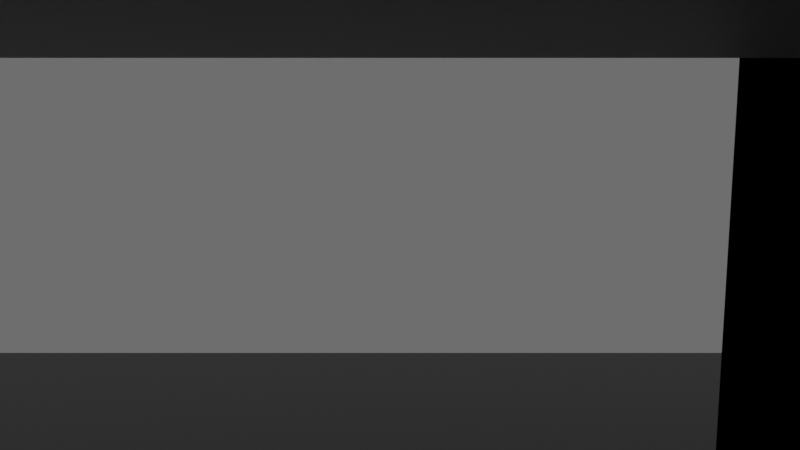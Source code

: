 # Source: scene_4st_environment_-_outside_hall.blend  (saved by Blender 4.0.36; exported with 4.5.12 LTS)
import bpy
from mathutils import Matrix  # noqa: F401  (used for matrix-valued properties, if any)

bpy.ops.wm.read_factory_settings(use_empty=True)
scene = bpy.context.scene
scene.name = 'Scene'

# ---- collections
col_camera_light = bpy.data.collections.new('Camera&Light'); scene.collection.children.link(col_camera_light)
col_camera_light.hide_render = True
col_archiv = bpy.data.collections.new('aRCHIV'); scene.collection.children.link(col_archiv)
col_archiv.hide_render = True
col_ceiling_lamps = bpy.data.collections.new('Ceiling Lamps'); scene.collection.children.link(col_ceiling_lamps)

# ---- materials (node trees are filled in below, after node groups)
mat_material = bpy.data.materials.new('Material')
mat_material.use_transparent_shadow = False
mat_outline = bpy.data.materials.new('outline')
mat_outline.use_backface_culling = True
mat_material_003 = bpy.data.materials.new('Material.003')
mat_material_003.use_transparent_shadow = False
mat_color_bath_wall_001 = bpy.data.materials.new('color.bath.wall.001')
mat_color_bath_wall_001.use_transparent_shadow = False
mat_material_004 = bpy.data.materials.new('Material.004')
mat_material_004.use_transparent_shadow = False
mat_glass = bpy.data.materials.new('GLASS')
mat_glass.use_backface_culling = True
mat_wood = bpy.data.materials.new('Wood')
mat_wood.use_transparent_shadow = False

# ---- material node trees
mat_material.use_nodes = True; mat_material.node_tree.nodes.clear()
_N = mat_material.node_tree.nodes; _L = mat_material.node_tree.links
n0 = _N.new('ShaderNodeBsdfPrincipled'); n0.name = 'Principled BSDF'; n0.location = (10, 300)
n0.inputs[0].default_value = (0.1727, 0.1149, 0.0639, 1.0)
n0.inputs[2].default_value = 1.0
n0.inputs[3].default_value = 1.45
n1 = _N.new('ShaderNodeOutputMaterial'); n1.name = 'Material Output'; n1.location = (300, 300)
_L.new(n0.outputs[0], n1.inputs[0])
n1.is_active_output = True
mat_outline.use_nodes = True; mat_outline.node_tree.nodes.clear()
_N = mat_outline.node_tree.nodes; _L = mat_outline.node_tree.links
n0 = _N.new('ShaderNodeOutputMaterial'); n0.name = 'Material Output'; n0.location = (300, 300)
n0.target = 'CYCLES'
n1 = _N.new('ShaderNodeEmission'); n1.name = 'Emission'; n1.location = (10, 300)
n1.inputs[0].default_value = (0.0, 0.0, 0.0, 1.0)
n2 = _N.new('ShaderNodeOutputMaterial'); n2.name = 'Material Output.001'; n2.location = (0, 0)
n2.target = 'EEVEE'
n3 = _N.new('ShaderNodeMixShader'); n3.name = 'Mix Shader'; n3.location = (0, 0)
n3.label = 'Disable Shadow'
n3.hide = True
n4 = _N.new('ShaderNodeLightPath'); n4.name = 'Light Path'; n4.location = (0, 0)
n4.hide = True
n5 = _N.new('ShaderNodeBsdfTransparent'); n5.name = 'Transparent BSDF'; n5.location = (0, 0)
n5.hide = True
_L.new(n1.outputs[0], n0.inputs[0])
_L.new(n1.outputs[0], n3.inputs[1])
_L.new(n3.outputs[0], n2.inputs[0])
_L.new(n4.outputs[1], n3.inputs[0])
_L.new(n5.outputs[0], n3.inputs[2])
n0.is_active_output = True
mat_material_003.use_nodes = True; mat_material_003.node_tree.nodes.clear()
_N = mat_material_003.node_tree.nodes; _L = mat_material_003.node_tree.links
n0 = _N.new('ShaderNodeBsdfPrincipled'); n0.name = 'Principled BSDF'; n0.location = (10, 300)
n0.inputs[0].default_value = (1.0, 1.0, 1.0, 1.0)
n0.inputs[3].default_value = 1.45
n1 = _N.new('ShaderNodeOutputMaterial'); n1.name = 'Material Output'; n1.location = (300, 300)
_L.new(n0.outputs[0], n1.inputs[0])
n1.is_active_output = True
mat_color_bath_wall_001.use_nodes = True; mat_color_bath_wall_001.node_tree.nodes.clear()
_N = mat_color_bath_wall_001.node_tree.nodes; _L = mat_color_bath_wall_001.node_tree.links
n0 = _N.new('ShaderNodeBsdfPrincipled'); n0.name = 'Principled BSDF'; n0.location = (10, 300)
n0.inputs[0].default_value = (0.07481, 0.07481, 0.07481, 1.0)
n0.inputs[3].default_value = 1.45
n1 = _N.new('ShaderNodeOutputMaterial'); n1.name = 'Material Output'; n1.location = (300, 300)
_L.new(n0.outputs[0], n1.inputs[0])
n1.is_active_output = True
mat_material_004.use_nodes = True; mat_material_004.node_tree.nodes.clear()
_N = mat_material_004.node_tree.nodes; _L = mat_material_004.node_tree.links
n0 = _N.new('ShaderNodeBsdfPrincipled'); n0.name = 'Principled BSDF'; n0.location = (10, 300)
n0.inputs[0].default_value = (0.4371, 0.4371, 0.4371, 1.0)
n0.inputs[3].default_value = 1.45
n1 = _N.new('ShaderNodeOutputMaterial'); n1.name = 'Material Output'; n1.location = (300, 300)
_L.new(n0.outputs[0], n1.inputs[0])
n1.is_active_output = True
mat_glass.use_nodes = True; mat_glass.node_tree.nodes.clear()
_N = mat_glass.node_tree.nodes; _L = mat_glass.node_tree.links
n0 = _N.new('ShaderNodeOutputMaterial'); n0.name = 'Material Output'; n0.location = (300, 300)
n0.target = 'CYCLES'
n1 = _N.new('ShaderNodeBsdfGlass'); n1.name = 'Glass BSDF'; n1.location = (10, 300)
n1.distribution = 'GGX'
n1.inputs[2].default_value = 1.45
n2 = _N.new('ShaderNodeOutputMaterial'); n2.name = 'Material Output.001'; n2.location = (0, 0)
n2.target = 'EEVEE'
n3 = _N.new('ShaderNodeMixShader'); n3.name = 'Mix Shader'; n3.location = (0, 0)
n3.label = 'Disable Shadow'
n3.hide = True
n4 = _N.new('ShaderNodeLightPath'); n4.name = 'Light Path'; n4.location = (0, 0)
n4.hide = True
n5 = _N.new('ShaderNodeBsdfTransparent'); n5.name = 'Transparent BSDF'; n5.location = (0, 0)
n5.hide = True
_L.new(n1.outputs[0], n0.inputs[0])
_L.new(n1.outputs[0], n3.inputs[1])
_L.new(n3.outputs[0], n2.inputs[0])
_L.new(n4.outputs[1], n3.inputs[0])
_L.new(n5.outputs[0], n3.inputs[2])
n0.is_active_output = True
mat_wood.use_nodes = True; mat_wood.node_tree.nodes.clear()
_N = mat_wood.node_tree.nodes; _L = mat_wood.node_tree.links
n0 = _N.new('ShaderNodeBsdfPrincipled'); n0.name = 'Principled BSDF'; n0.location = (10, 300)
n0.inputs[0].default_value = (0.3423, 0.1551, 0.06257, 1.0)
n0.inputs[2].default_value = 1.0
n0.inputs[3].default_value = 1.45
n1 = _N.new('ShaderNodeOutputMaterial'); n1.name = 'Material Output'; n1.location = (300, 300)
_L.new(n0.outputs[0], n1.inputs[0])
n1.is_active_output = True

# ---- world
world_world = bpy.data.worlds.new('World'); scene.world = world_world
world_world.color = (0.1254, 0.1254, 0.1254)
world_world.use_sun_shadow = False
world_world.sun_shadow_jitter_overblur = 0.0

# ---- cameras
cam_camera = bpy.data.cameras.new('Camera')
cam_camera.clip_end = 100.0
cam_camera.ortho_scale = 7.314

# ---- lights
light_light_005 = bpy.data.lights.new('Light.005', 'SUN')
light_light_005.transmission_factor = 0.0
light_light_005.angle = 0.1993
light_light_005.shadow_soft_size = 0.1
light_light_005.shadow_cascade_max_distance = 1000.0

# ---- meshes
me_plane_002 = bpy.data.meshes.new('Plane.002')
me_plane_002.from_pydata([(3.335, -8.612, -5.566), (3.335, 8.299, -5.566), (4.948, -8.612, 21.24), (4.948, 8.299, 21.24), (3.159, -8.612, -5.566), (3.159, 8.299, -5.566), (4.786, -8.612, 21.24), (4.786, 8.299, 21.24), (3.335, 8.67, -5.566), (4.948, 8.67, 21.24), (3.159, 8.67, -5.566), (4.786, 8.67, 21.24), (21.69, 8.299, -5.566), (21.91, 8.299, 21.24), (21.69, 8.67, -5.566), (21.91, 8.67, 21.24), (21.7, -5.76, -5.566), (3.335, -8.431, -5.566), (4.948, -8.431, 21.24), (3.159, -8.431, -5.566), (4.786, -8.431, 21.24), (21.92, -5.943, 21.23), (21.7, -5.936, -5.566), (21.92, -5.756, 21.24), (55.83, 8.57, -5.566), (56.06, 8.588, 21.24), (55.81, 8.939, -5.566), (56.03, 8.957, 21.24), (57.15, -8.112, -5.566), (57.38, -8.277, 21.23), (57.16, -8.288, -5.566), (57.37, -8.091, 21.24), (34.45, -9.952, 21.24), (34.17, -10.0, -5.566), (34.36, -10.12, 21.23), (34.25, -9.849, -5.566), (42.54, 5.112, 21.24), (42.35, 5.217, -5.566), (42.37, 4.786, 21.24), (42.17, 4.891, -5.566)], [], [(17, 1, 3, 18), (25, 24, 26, 27), (1, 12, 13, 3), (19, 20, 7, 5), (18, 20, 6, 2), (17, 19, 5, 1), (2, 6, 4, 0), (5, 10, 8, 1), (3, 9, 11, 7), (8, 10, 11, 9), (3, 13, 15, 9), (7, 11, 10, 5), (8, 14, 12, 1), (0, 4, 19, 17), (3, 7, 20, 18), (9, 15, 14, 8), (18, 23, 16, 17), (37, 36, 27, 26), (4, 6, 20, 19), (2, 21, 23, 18), (17, 16, 22, 0), (38, 32, 31, 25), (36, 38, 25, 27), (22, 33, 34, 21), (13, 12, 39, 38), (38, 39, 24, 25), (35, 32, 31, 28), (22, 16, 35, 33), (32, 34, 29, 31), (33, 35, 28, 30), (23, 21, 34, 32), (15, 36, 37, 14), (15, 13, 38, 36), (12, 14, 37, 39), (16, 23, 32, 35), (13, 23, 32, 38), (0, 22, 21, 2), (39, 37, 26, 24), (28, 24, 25, 31), (31, 29, 30, 28), (3, 18, 23, 13), (34, 33, 30, 29)])
me_plane_002.polygons.foreach_set('use_smooth', [True] * 42)
_uv = me_plane_002.uv_layers.new(name='UVMap')
_uv.uv.foreach_set('vector', [0.01075, 0.0, 1.0, 0.0, 1.0, 1.0, 0.01075, 1.0, 1.0, 1.0, 1.0, 0.0, 1.0, 0.0, 1.0, 1.0, 1.0, 0.0, 1.0, 0.0, 1.0, 1.0, 1.0, 1.0, 0.01075, 0.0, 0.01075, 1.0, 1.0, 1.0, 1.0, 0.0, 0.01075, 1.0, 0.01075, 1.0, 0.0, 1.0, 0.0, 1.0, 0.01075, 0.0, 0.01075, 0.0, 1.0, 0.0, 1.0, 0.0, 0.0, 1.0, 0.0, 1.0, 0.0, 0.0, 0.0, 0.0, 1.0, 0.0, 1.0, 0.0, 1.0, 0.0, 1.0, 0.0, 1.0, 1.0, 1.0, 1.0, 1.0, 1.0, 1.0, 1.0, 1.0, 0.0, 1.0, 0.0, 1.0, 1.0, 1.0, 1.0, 1.0, 1.0, 1.0, 1.0, 1.0, 1.0, 1.0, 1.0, 1.0, 1.0, 1.0, 1.0, 1.0, 0.0, 1.0, 0.0, 1.0, 0.0, 1.0, 0.0, 1.0, 0.0, 1.0, 0.0, 0.0, 0.0, 0.0, 0.0, 0.01075, 0.0, 0.01075, 0.0, 1.0, 1.0, 1.0, 1.0, 0.01075, 1.0, 0.01075, 1.0, 1.0, 1.0, 1.0, 1.0, 1.0, 0.0, 1.0, 0.0, 0.01075, 1.0, 0.01075, 1.0, 0.01075, 0.0, 0.01075, 0.0, 1.0, 0.0, 1.0, 1.0, 1.0, 1.0, 1.0, 0.0, 0.0, 0.0, 0.0, 1.0, 0.01075, 1.0, 0.01075, 0.0, 0.0, 1.0, 0.0, 1.0, 0.01075, 1.0, 0.01075, 1.0, 0.01075, 0.0, 0.01075, 0.0, 0.0, 0.0, 0.0, 0.0, 0.0, 0.0, 0.0, 0.0, 0.0, 0.0, 0.0, 0.0, 1.0, 1.0, 1.0, 1.0, 1.0, 1.0, 1.0, 1.0, 0.0, 0.0, 0.0, 0.0, 0.0, 1.0, 0.0, 1.0, 1.0, 1.0, 1.0, 0.0, 1.0, 0.0, 1.0, 1.0, 1.0, 1.0, 1.0, 0.0, 1.0, 0.0, 1.0, 1.0, 0.01075, 0.0, 0.01075, 1.0, 0.01075, 1.0, 0.01075, 0.0, 0.0, 0.0, 0.01075, 0.0, 0.01075, 0.0, 0.0, 0.0, 0.01075, 1.0, 0.0, 1.0, 0.0, 1.0, 0.01075, 1.0, 0.0, 0.0, 0.01075, 0.0, 0.01075, 0.0, 0.0, 0.0, 0.01075, 1.0, 0.0, 1.0, 0.0, 1.0, 0.01075, 1.0, 1.0, 1.0, 1.0, 1.0, 1.0, 0.0, 1.0, 0.0, 1.0, 1.0, 1.0, 1.0, 1.0, 1.0, 1.0, 1.0, 1.0, 0.0, 1.0, 0.0, 1.0, 0.0, 1.0, 0.0, 0.01075, 0.0, 0.01075, 1.0, 0.01075, 1.0, 0.01075, 0.0, 0.0, 0.0, 0.0, 0.0, 0.0, 0.0, 0.0, 0.0, 0.0, 0.0, 0.0, 0.0, 0.0, 1.0, 0.0, 1.0, 1.0, 0.0, 1.0, 0.0, 1.0, 0.0, 1.0, 0.0, 0.01075, 0.0, 1.0, 0.0, 1.0, 1.0, 0.0, 0.0, 0.01075, 1.0, 0.0, 1.0, 0.0, 0.0, 0.01075, 0.0, 0.0, 0.0, 0.0, 0.0, 0.0, 0.0, 0.0, 0.0, 0.0, 1.0, 0.0, 0.0, 0.0, 0.0, 0.0, 1.0])
me_plane_002.materials.append(mat_material)
me_plane_002.materials.append(mat_outline)
me_plane_002.update()
me_plane_021 = bpy.data.meshes.new('Plane.021')
me_plane_021.from_pydata([(-15.48, -19.35, 0.0), (31.05, -19.35, 0.0), (-15.48, 6.839, 0.0), (31.05, 6.839, 0.0)], [], [(0, 1, 3, 2)])
_uv = me_plane_021.uv_layers.new(name='UVMap')
_uv.uv.foreach_set('vector', [0.0, 0.0, 1.0, 0.0, 1.0, 1.0, 0.0, 1.0])
me_plane_021.materials.append(mat_material_003)
me_plane_021.update()
me_plane_003 = bpy.data.meshes.new('Plane.003')
me_plane_003.from_pydata([(-78.03, -63.14, 0.0), (78.03, -63.14, 0.0), (-78.03, 63.14, 0.0), (78.03, 63.14, 0.0)], [], [(0, 1, 3, 2)])
_uv = me_plane_003.uv_layers.new(name='UVMap')
_uv.uv.foreach_set('vector', [0.0, 0.0, 1.0, 0.0, 1.0, 1.0, 0.0, 1.0])
me_plane_003.materials.append(mat_color_bath_wall_001)
me_plane_003.update()
me_cube_042 = bpy.data.meshes.new('Cube.042')
me_cube_042.from_pydata([(-11.89, -1.337, -0.8166), (-11.88, -1.152, -0.9977), (-11.88, -1.283, -0.9446), (-12.04, -1.152, 0.9954), (-12.03, -1.337, 0.8144), (-12.04, -1.283, 0.9424), (-11.88, 1.153, -0.9977), (-11.89, 1.337, -0.8166), (-11.88, 1.283, -0.9446), (-12.03, 1.337, 0.8144), (-12.04, 1.153, 0.9954), (-12.04, 1.283, 0.9424), (-21.13, -1.337, -0.8184), (-21.13, -1.152, -1.0), (-21.13, -1.283, -0.9468), (-20.8, -1.152, 0.7882), (-20.8, -1.337, 0.6065), (-20.8, -1.283, 0.735), (-21.13, 1.153, -1.0), (-21.13, 1.337, -0.8184), (-21.13, 1.283, -0.9468), (-21.13, 1.337, 0.8184), (-21.13, 1.153, 1.0), (-21.13, 1.283, 0.9468), (-41.87, -20.0, -0.9502), (-41.74, -20.07, -0.7636), (-41.78, -20.05, -0.8963), (-41.77, -20.09, 0.7831), (-41.9, -20.03, 0.9689), (-41.81, -20.08, 0.9151), (-44.03, -18.9, -0.7874), (-43.89, -18.96, -0.9732), (-43.99, -18.92, -0.9194), (-43.93, -18.99, 0.9478), (-44.06, -18.92, 0.7593), (-44.02, -18.94, 0.892), (-41.1, -5.814, 1.033), (-41.01, -6.006, 1.215), (-41.08, -5.871, 1.161), (-34.68, -0.08703, 1.197), (-34.77, 0.09272, 1.026), (-34.74, 0.03239, 1.146), (-40.38, -4.256, 1.241), (-40.47, -4.069, 1.059), (-40.45, -4.124, 1.188), (-39.31, -2.636, 1.256), (-39.4, -2.453, 1.074), (-39.38, -2.507, 1.203), (-37.79, -1.346, 1.227), (-37.91, -1.157, 1.062), (-37.86, -1.22, 1.179), (-36.26, -0.475, 1.217), (-36.36, -0.2733, 1.052), (-36.32, -0.3455, 1.17), (-33.59, -2.221, 1.022), (-33.68, -2.052, 1.195), (-33.62, -2.172, 1.144), (-39.85, -8.249, 1.218), (-39.75, -8.443, 1.037), (-39.78, -8.386, 1.165), (-35.17, -2.603, 1.045), (-35.26, -2.433, 1.218), (-35.19, -2.554, 1.167), (-36.69, -3.494, 1.056), (-36.78, -3.322, 1.229), (-36.72, -3.443, 1.178), (-38.13, -4.933, 1.078), (-38.23, -4.749, 1.26), (-38.16, -4.879, 1.207), (-39.17, -6.616, 1.064), (-39.27, -6.428, 1.245), (-39.2, -6.562, 1.192), (-39.72, -8.436, -0.5995), (-39.82, -8.241, -0.7814), (-39.75, -8.379, -0.728), (-33.65, -2.044, -0.7176), (-33.57, -2.216, -0.538), (-33.59, -2.166, -0.6603), (-39.24, -6.42, -0.7549), (-39.14, -6.61, -0.5729), (-39.17, -6.554, -0.7015), (-38.2, -4.741, -0.7402), (-38.11, -4.926, -0.5582), (-38.13, -4.871, -0.6867), (-36.75, -3.314, -0.6767), (-36.67, -3.487, -0.5034), (-36.69, -3.436, -0.6259), (-35.23, -2.426, -0.688), (-35.15, -2.597, -0.5149), (-35.17, -2.547, -0.6373), (-34.71, 0.202, -0.591), (-34.62, 0.02566, -0.7728), (-34.68, 0.1506, -0.7195), (-40.98, -5.998, -0.7852), (-41.08, -5.807, -0.6039), (-41.05, -5.863, -0.7322), (-36.36, -0.204, -0.5692), (-36.27, -0.381, -0.7508), (-36.33, -0.2555, -0.6976), (-37.97, -1.116, -0.5592), (-37.88, -1.295, -0.7407), (-37.94, -1.168, -0.6876), (-39.38, -2.446, -0.5621), (-39.28, -2.627, -0.7435), (-39.35, -2.499, -0.6905), (-40.45, -4.062, -0.5775), (-40.35, -4.248, -0.7588), (-40.42, -4.116, -0.7058), (-1.07, -1.034, -0.9151), (-1.056, -1.212, -0.7388), (-1.065, -1.156, -0.8564), (-0.9388, -1.212, 0.7446), (-0.9257, -1.022, 0.9108), (-0.9295, -1.156, 0.8621), (-0.9973, 1.223, -0.7436), (-0.9981, 1.038, -0.9104), (-0.9973, 1.169, -0.8616), (-0.9965, 1.038, 0.9111), (-0.9973, 1.223, 0.7443), (-0.9976, 1.179, 0.8702), (10.35, -1.128, -1.0), (10.35, -1.337, -0.8169), (10.35, -1.276, -0.9464), (10.31, -1.337, 0.5972), (10.31, -1.128, 0.7803), (10.31, -1.276, 0.7267), (10.35, 1.337, -0.8169), (10.35, 1.133, -1.0), (10.35, 1.277, -0.9464), (10.35, 1.133, 1.0), (10.35, 1.337, 0.8169), (10.35, 1.277, 0.9464), (15.94, -5.824, -1.0), (15.88, -5.984, -0.8169), (15.9, -5.937, -0.9464), (15.88, -5.984, 0.8169), (15.94, -5.824, 1.0), (15.9, -5.937, 0.9464), (16.84, -3.49, -0.8169), (16.78, -3.65, -1.0), (16.83, -3.537, -0.9464), (16.78, -3.65, 1.0), (16.84, -3.49, 0.8169), (16.83, -3.537, 0.9464), (21.88, -8.005, -0.9892), (21.89, -8.188, -0.8077), (21.89, -8.135, -0.9361), (21.89, -8.188, 0.812), (21.88, -8.005, 0.9935), (21.89, -8.135, 0.9404), (21.8, -5.521, -0.8169), (21.81, -5.709, -1.0), (21.8, -5.576, -0.9464), (21.81, -5.725, 0.9935), (21.8, -5.533, 0.8136), (21.8, -5.592, 0.9409), (40.11, -8.193, -0.8169), (40.1, -8.008, -1.0), (40.1, -8.139, -0.9464), (40.1, -8.008, 1.0), (40.11, -8.193, 0.8169), (40.1, -8.139, 0.9464), (40.03, -5.708, -1.0), (40.02, -5.521, -0.8169), (40.02, -5.576, -0.9464), (40.02, -5.521, 0.8169), (40.03, -5.708, 1.0), (40.02, -5.576, 0.9464), (-11.95, -0.5671, 1.003), (-21.13, -0.04785, 1.0), (-34.16, -1.11, 1.196), (-42.87, -19.53, 0.9588), (-40.41, -7.174, 1.216), (-39.8, -5.387, 1.243), (-35.74, -1.495, 1.218), (-38.75, -3.736, 1.258), (-37.26, -2.375, 1.228), (-11.78, -0.5191, -0.9898), (-21.13, 0.0001607, -1.0), (-34.09, -1.005, -0.7737), (-40.4, -7.119, -0.7833), (-42.88, -19.48, -0.9626), (-39.79, -5.334, -0.7569), (-35.74, -1.408, -0.7507), (-38.74, -3.684, -0.7418), (-37.35, -2.331, -0.7397), (-0.7975, 0.4097, 0.9007), (10.35, 0.002429, 1.0), (16.36, -4.737, 1.0), (21.84, -6.865, 0.9935), (40.06, -6.858, 1.0), (-0.9405, 0.4097, -0.9152), (10.35, 0.002429, -1.0), (16.36, -4.737, -1.0), (21.84, -6.858, -1.0), (40.06, -6.858, -1.0)], [], [(121, 123, 111, 109), (192, 127, 139, 193), (187, 124, 136, 188), (187, 186, 112, 124), (191, 186, 117, 119, 118, 114, 116, 115), (114, 118, 130, 126), (188, 136, 148, 189), (123, 121, 133, 135), (126, 130, 142, 138), (193, 139, 151, 194), (150, 154, 165, 163), (135, 133, 145, 147), (138, 142, 154, 150), (194, 151, 162, 195), (162, 164, 163, 165, 167, 166, 190, 159, 161, 160, 156, 158, 157, 195), (189, 148, 159, 190), (147, 145, 156, 160), (0, 4, 16, 12), (180, 73, 24, 181), (168, 10, 22, 169), (9, 7, 19, 21), (168, 177, 6, 8, 7, 9, 11, 10), (178, 13, 75, 179), (72, 58, 27, 25), (12, 16, 54, 76), (21, 19, 90, 40), (24, 26, 25, 27, 29, 28, 171, 33, 35, 34, 30, 32, 31, 181), (172, 37, 33, 171), (169, 22, 39, 170), (36, 94, 30, 34), (63, 85, 88, 60), (180, 93, 106, 182), (69, 79, 82, 66), (66, 82, 85, 63), (58, 72, 79, 69), (172, 57, 70, 173), (173, 70, 67, 175), (175, 67, 64, 176), (176, 64, 61, 174), (105, 43, 46, 102), (183, 97, 91, 179), (184, 103, 100, 185), (185, 100, 97, 183), (182, 106, 103, 184), (174, 61, 55, 170), (102, 46, 49, 99), (99, 49, 52, 96), (60, 88, 76, 54), (96, 52, 40, 90), (94, 36, 43, 105), (3, 15, 17, 5), (5, 17, 16, 4), (13, 1, 2, 14), (14, 2, 0, 12), (9, 21, 23, 11), (11, 23, 22, 10), (19, 7, 8, 20), (20, 8, 6, 18), (70, 57, 59, 71), (71, 59, 58, 69), (73, 78, 80, 74), (74, 80, 79, 72), (67, 70, 71, 68), (68, 71, 69, 66), (78, 81, 83, 80), (80, 83, 82, 79), (64, 67, 68, 65), (65, 68, 66, 63), (81, 84, 86, 83), (83, 86, 85, 82), (61, 64, 65, 62), (62, 65, 63, 60), (84, 87, 89, 86), (86, 89, 88, 85), (55, 61, 62, 56), (56, 62, 60, 54), (87, 75, 77, 89), (89, 77, 76, 88), (106, 93, 95, 107), (107, 95, 94, 105), (37, 42, 44, 38), (38, 44, 43, 36), (103, 106, 107, 104), (104, 107, 105, 102), (42, 45, 47, 44), (44, 47, 46, 43), (100, 103, 104, 101), (101, 104, 102, 99), (45, 48, 50, 47), (47, 50, 49, 46), (97, 100, 101, 98), (98, 101, 99, 96), (48, 51, 53, 50), (50, 53, 52, 49), (91, 97, 98, 92), (92, 98, 96, 90), (51, 39, 41, 53), (53, 41, 40, 52), (33, 37, 38, 35), (35, 38, 36, 34), (93, 31, 32, 95), (95, 32, 30, 94), (54, 16, 17, 56), (56, 17, 15, 55), (21, 40, 41, 23), (23, 41, 39, 22), (27, 58, 59, 29), (29, 59, 57, 28), (18, 91, 92, 20), (20, 92, 90, 19), (75, 13, 14, 77), (77, 14, 12, 76), (24, 73, 74, 26), (26, 74, 72, 25), (177, 1, 13, 178), (127, 115, 116, 128), (128, 116, 114, 126), (117, 129, 131, 119), (119, 131, 130, 118), (108, 120, 122, 110), (110, 122, 121, 109), (124, 112, 113, 125), (125, 113, 111, 123), (120, 132, 134, 122), (122, 134, 133, 121), (136, 124, 125, 137), (137, 125, 123, 135), (126, 138, 140, 128), (128, 140, 139, 127), (142, 130, 131, 143), (143, 131, 129, 141), (132, 144, 146, 134), (134, 146, 145, 133), (148, 136, 137, 149), (149, 137, 135, 147), (138, 150, 152, 140), (140, 152, 151, 139), (154, 142, 143, 155), (155, 143, 141, 153), (147, 160, 161, 149), (149, 161, 159, 148), (165, 154, 155, 167), (167, 155, 153, 166), (162, 151, 152, 164), (164, 152, 150, 163), (144, 157, 158, 146), (146, 158, 156, 145), (191, 192, 120, 108), (51, 174, 170, 39), (48, 176, 174, 51), (45, 175, 176, 48), (42, 173, 175, 45), (37, 172, 173, 42), (15, 169, 170, 55), (57, 172, 171, 28), (3, 168, 169, 15), (6, 177, 178, 18), (78, 182, 184, 81), (84, 185, 183, 87), (81, 184, 185, 84), (87, 183, 179, 75), (73, 180, 182, 78), (18, 178, 179, 91), (93, 180, 181, 31), (0, 2, 1, 177, 168, 3, 5, 4), (153, 189, 190, 166), (141, 188, 189, 153), (129, 117, 186, 187), (129, 187, 188, 141), (115, 127, 192, 191), (144, 194, 195, 157), (132, 193, 194, 144), (120, 192, 193, 132), (108, 110, 109, 111, 113, 112, 186, 191)])
me_cube_042.polygons.foreach_set('use_smooth', [True] * 174)
_uv = me_cube_042.uv_layers.new(name='UVMap')
_uv.uv.foreach_set('vector', [0.3979, 0.75, 0.6021, 0.75, 0.6021, 1.0, 0.3979, 1.0, 0.375, 0.6248, 0.375, 0.5191, 0.375, 0.516, 0.375, 0.625, 0.625, 0.6248, 0.625, 0.7305, 0.625, 0.734, 0.625, 0.625, 0.625, 0.6248, 0.875, 0.6248, 0.875, 0.7305, 0.625, 0.7305, 0.375, 0.1252, 0.625, 0.1252, 0.625, 0.231, 0.6183, 0.2444, 0.6021, 0.25, 0.3979, 0.25, 0.3817, 0.2444, 0.375, 0.231, 0.3979, 0.25, 0.6021, 0.25, 0.6021, 0.5, 0.3979, 0.5, 0.625, 0.625, 0.625, 0.734, 0.625, 0.7327, 0.625, 0.6251, 0.6021, 0.75, 0.3979, 0.75, 0.3979, 0.75, 0.6021, 0.75, 0.3979, 0.5, 0.6021, 0.5, 0.6021, 0.5, 0.3979, 0.5, 0.375, 0.625, 0.375, 0.516, 0.375, 0.5176, 0.375, 0.6251, 0.3979, 0.5, 0.6021, 0.5, 0.6021, 0.5, 0.3979, 0.5, 0.6021, 0.75, 0.3979, 0.75, 0.3979, 0.75, 0.6021, 0.75, 0.3979, 0.5, 0.6021, 0.5, 0.6021, 0.5, 0.3979, 0.5, 0.375, 0.6251, 0.375, 0.5176, 0.375, 0.5175, 0.375, 0.6251, 0.375, 0.5175, 0.3772, 0.5017, 0.3979, 0.5, 0.6021, 0.5, 0.6228, 0.5017, 0.625, 0.5175, 0.625, 0.6251, 0.625, 0.7327, 0.6228, 0.7483, 0.6021, 0.75, 0.3979, 0.75, 0.3772, 0.7483, 0.375, 0.7327, 0.375, 0.6251, 0.625, 0.6251, 0.625, 0.7327, 0.625, 0.7327, 0.625, 0.6251, 0.6021, 0.75, 0.3979, 0.75, 0.3979, 0.75, 0.6021, 0.75, 0.3977, 0.0, 0.6023, 0.0, 0.6023, 0.0, 0.3977, 0.0, 0.375, 0.1252, 0.375, 0.0185, 0.375, 0.0141, 0.375, 0.1248, 0.625, 0.1205, 0.625, 0.2328, 0.625, 0.2328, 0.625, 0.1205, 0.6023, 0.25, 0.3977, 0.25, 0.3977, 0.25, 0.6023, 0.25, 0.625, 0.1205, 0.375, 0.125, 0.375, 0.2328, 0.3772, 0.2483, 0.3977, 0.25, 0.6023, 0.25, 0.6228, 0.2483, 0.625, 0.2328, 0.375, 0.125, 0.375, 0.01726, 0.375, 0.01845, 0.375, 0.1251, 0.3977, 0.0, 0.6023, 0.0, 0.6006, 0.0, 0.3994, 0.0, 0.3977, 0.0, 0.6023, 0.0, 0.6023, 0.0, 0.3977, 0.0, 0.6023, 0.25, 0.3977, 0.25, 0.3977, 0.25, 0.6023, 0.25, 0.375, 0.0141, 0.3774, 0.001376, 0.3994, 0.0, 0.6006, 0.0, 0.6226, 0.001376, 0.625, 0.01409, 0.625, 0.1202, 0.625, 0.2356, 0.6226, 0.2486, 0.6006, 0.25, 0.3994, 0.25, 0.3774, 0.2486, 0.375, 0.2356, 0.375, 0.1248, 0.625, 0.1207, 0.625, 0.2318, 0.625, 0.2356, 0.625, 0.1202, 0.625, 0.1205, 0.625, 0.2328, 0.625, 0.2317, 0.625, 0.1206, 0.6023, 0.25, 0.3977, 0.25, 0.3994, 0.25, 0.6006, 0.25, 0.6009, -0.05535, 0.3963, -0.05537, 0.3974, -0.01413, 0.6019, -0.01412, 0.375, 0.1252, 0.375, 0.2318, 0.3744, 0.2144, 0.3744, 0.1081, 0.6017, -0.01687, 0.3971, -0.01688, 0.3954, -0.06773, 0.5999, -0.06767, 0.5999, -0.06767, 0.3954, -0.06773, 0.3963, -0.05537, 0.6009, -0.05535, 0.6023, 0.0, 0.3977, 0.0, 0.3971, -0.01688, 0.6017, -0.01687, 0.625, 0.1207, 0.625, 0.0185, 0.6244, 0.001674, 0.6244, 0.1036, 0.6244, 0.1036, 0.6244, 0.001674, 0.6226, -0.04922, 0.6227, 0.05203, 0.6227, 0.05203, 0.6226, -0.04922, 0.6236, -0.03656, 0.6236, 0.06647, 0.6236, 0.06647, 0.6236, -0.03656, 0.6246, 0.004506, 0.6246, 0.1068, 0.3971, 0.2327, 0.6017, 0.2327, 0.6, 0.1803, 0.3954, 0.1802, 0.3746, 0.1113, 0.3746, 0.2181, 0.375, 0.2317, 0.375, 0.1251, 0.3727, 0.05636, 0.3727, 0.162, 0.3736, 0.1784, 0.3736, 0.07093, 0.3736, 0.07093, 0.3736, 0.1784, 0.3746, 0.2181, 0.3746, 0.1113, 0.3744, 0.1081, 0.3744, 0.2144, 0.3727, 0.162, 0.3727, 0.05636, 0.6246, 0.1068, 0.6246, 0.004507, 0.625, 0.01845, 0.625, 0.1206, 0.3954, 0.1802, 0.6, 0.1803, 0.6009, 0.1971, 0.3963, 0.197, 0.3963, 0.197, 0.6009, 0.1971, 0.6019, 0.2366, 0.3973, 0.2365, 0.6019, -0.01412, 0.3974, -0.01413, 0.3977, 0.0, 0.6023, 0.0, 0.3973, 0.2365, 0.6019, 0.2366, 0.6023, 0.25, 0.3977, 0.25, 0.3977, 0.25, 0.6023, 0.25, 0.6017, 0.2327, 0.3971, 0.2327, 0.625, 0.01725, 0.625, 0.01726, 0.625, 0.0, 0.6228, 0.001684, 0.6228, 0.001684, 0.625, 0.0, 0.6023, 0.0, 0.6023, 0.0, 0.375, 0.01726, 0.375, 0.01725, 0.3772, 0.001684, 0.375, 0.0, 0.375, 0.0, 0.3772, 0.001684, 0.3977, 0.0, 0.3977, 0.0, 0.6023, 0.25, 0.6023, 0.25, 0.625, 0.25, 0.6228, 0.2483, 0.6228, 0.2483, 0.625, 0.25, 0.625, 0.2328, 0.625, 0.2328, 0.3977, 0.25, 0.3977, 0.25, 0.3772, 0.2483, 0.375, 0.25, 0.375, 0.25, 0.3772, 0.2483, 0.375, 0.2328, 0.375, 0.2328, 0.6244, 0.001674, 0.625, 0.0185, 0.625, -0.0001981, 0.6244, -0.01729, 0.6244, -0.01729, 0.625, -0.0001981, 0.6023, 0.0, 0.6017, -0.01687, 0.375, 0.0185, 0.3744, 0.001659, 0.3744, -0.0173, 0.375, -0.0002008, 0.375, -0.0002008, 0.3744, -0.0173, 0.3971, -0.01688, 0.3977, 0.0, 0.6226, -0.04922, 0.6244, 0.001674, 0.6244, -0.01729, 0.6226, -0.06761, 0.6226, -0.06761, 0.6244, -0.01729, 0.6017, -0.01687, 0.5999, -0.06767, 0.3744, 0.001659, 0.3726, -0.04928, 0.3726, -0.06768, 0.3744, -0.0173, 0.3744, -0.0173, 0.3726, -0.06768, 0.3954, -0.06773, 0.3971, -0.01688, 0.6236, -0.03656, 0.6226, -0.04922, 0.6226, -0.06761, 0.6236, -0.0553, 0.6236, -0.0553, 0.6226, -0.06761, 0.5999, -0.06767, 0.6009, -0.05535, 0.3726, -0.04928, 0.3736, -0.03658, 0.3736, -0.05534, 0.3726, -0.06768, 0.3726, -0.06768, 0.3736, -0.05534, 0.3963, -0.05537, 0.3954, -0.06773, 0.6246, 0.004506, 0.6236, -0.03656, 0.6236, -0.0553, 0.6246, -0.01412, 0.6246, -0.01412, 0.6236, -0.0553, 0.6009, -0.05535, 0.6019, -0.01412, 0.3736, -0.03658, 0.3746, 0.004502, 0.3746, -0.01413, 0.3736, -0.05534, 0.3736, -0.05534, 0.3746, -0.01413, 0.3974, -0.01413, 0.3963, -0.05537, 0.625, 0.01845, 0.6246, 0.004507, 0.6246, -0.01412, 0.625, -5.004e-05, 0.625, -5.004e-05, 0.6246, -0.01412, 0.6019, -0.01412, 0.6023, 0.0, 0.3746, 0.004502, 0.375, 0.01845, 0.375, -6.287e-05, 0.3746, -0.01413, 0.3746, -0.01413, 0.375, -6.287e-05, 0.3977, 0.0, 0.3974, -0.01413, 0.3744, 0.2144, 0.375, 0.2318, 0.375, 0.25, 0.3744, 0.2329, 0.3744, 0.2329, 0.375, 0.25, 0.3977, 0.25, 0.3971, 0.2327, 0.625, 0.2318, 0.6244, 0.2145, 0.6244, 0.2329, 0.625, 0.25, 0.625, 0.25, 0.6244, 0.2329, 0.6017, 0.2327, 0.6023, 0.25, 0.3727, 0.162, 0.3744, 0.2144, 0.3744, 0.2329, 0.3727, 0.1806, 0.3727, 0.1806, 0.3744, 0.2329, 0.3971, 0.2327, 0.3954, 0.1802, 0.6244, 0.2145, 0.6227, 0.1621, 0.6227, 0.1807, 0.6244, 0.2329, 0.6244, 0.2329, 0.6227, 0.1807, 0.6, 0.1803, 0.6017, 0.2327, 0.3736, 0.1784, 0.3727, 0.162, 0.3727, 0.1806, 0.3736, 0.197, 0.3736, 0.197, 0.3727, 0.1806, 0.3954, 0.1802, 0.3963, 0.197, 0.6227, 0.1621, 0.6236, 0.1785, 0.6236, 0.197, 0.6227, 0.1807, 0.6227, 0.1807, 0.6236, 0.197, 0.6009, 0.1971, 0.6, 0.1803, 0.3746, 0.2181, 0.3736, 0.1784, 0.3736, 0.197, 0.3746, 0.2366, 0.3746, 0.2366, 0.3736, 0.197, 0.3963, 0.197, 0.3973, 0.2365, 0.6236, 0.1785, 0.6246, 0.2181, 0.6246, 0.2366, 0.6236, 0.197, 0.6236, 0.197, 0.6246, 0.2366, 0.6019, 0.2366, 0.6009, 0.1971, 0.375, 0.2317, 0.3746, 0.2181, 0.3746, 0.2366, 0.375, 0.25, 0.375, 0.25, 0.3746, 0.2366, 0.3973, 0.2365, 0.3977, 0.25, 0.6246, 0.2181, 0.625, 0.2317, 0.625, 0.25, 0.6246, 0.2366, 0.6246, 0.2366, 0.625, 0.25, 0.6023, 0.25, 0.6019, 0.2366, 0.625, 0.2356, 0.625, 0.2318, 0.625, 0.25, 0.6226, 0.2486, 0.6226, 0.2486, 0.625, 0.25, 0.6023, 0.25, 0.6006, 0.25, 0.375, 0.2318, 0.375, 0.2356, 0.3774, 0.2486, 0.375, 0.25, 0.375, 0.25, 0.3774, 0.2486, 0.3994, 0.25, 0.3977, 0.25, 0.6023, 0.0, 0.6023, 0.0, 0.625, 0.0, 0.625, -5.004e-05, 0.625, -5.004e-05, 0.625, 0.0, 0.625, 0.01726, 0.625, 0.01845, 0.6023, 0.25, 0.6023, 0.25, 0.625, 0.25, 0.625, 0.25, 0.625, 0.25, 0.625, 0.25, 0.625, 0.2317, 0.625, 0.2328, 0.6006, 0.0, 0.6023, 0.0, 0.625, -0.0001981, 0.6226, 0.001376, 0.6226, 0.001376, 0.625, -0.0001981, 0.625, 0.0185, 0.625, 0.01409, 0.375, 0.2328, 0.375, 0.2317, 0.375, 0.25, 0.375, 0.25, 0.375, 0.25, 0.375, 0.25, 0.3977, 0.25, 0.3977, 0.25, 0.375, 0.01845, 0.375, 0.01726, 0.375, 0.0, 0.375, -6.287e-05, 0.375, -6.287e-05, 0.375, 0.0, 0.3977, 0.0, 0.3977, 0.0, 0.375, 0.0141, 0.375, 0.0185, 0.375, -0.0002008, 0.3774, 0.001376, 0.3774, 0.001376, 0.375, -0.0002008, 0.3977, 0.0, 0.3994, 0.0, 0.375, 0.125, 0.375, 0.01725, 0.375, 0.01726, 0.375, 0.125, 0.375, 0.5191, 0.125, 0.519, 0.125, 0.5, 0.375, 0.5, 0.375, 0.5, 0.375, 0.25, 0.3979, 0.25, 0.3979, 0.5, 0.875, 0.519, 0.625, 0.5191, 0.625, 0.5, 0.875, 0.5, 0.625, 0.25, 0.625, 0.5, 0.6021, 0.5, 0.6021, 0.25, 0.125, 0.7305, 0.375, 0.7305, 0.375, 0.75, 0.125, 0.75, 0.375, 1.0, 0.375, 0.75, 0.3979, 0.75, 0.3979, 1.0, 0.625, 0.7305, 0.875, 0.7305, 0.875, 0.75, 0.625, 0.75, 0.625, 0.75, 0.625, 1.0, 0.6021, 1.0, 0.6021, 0.75, 0.375, 0.7305, 0.375, 0.734, 0.375, 0.75, 0.375, 0.75, 0.375, 0.75, 0.375, 0.75, 0.3979, 0.75, 0.3979, 0.75, 0.625, 0.734, 0.625, 0.7305, 0.625, 0.75, 0.625, 0.75, 0.625, 0.75, 0.625, 0.75, 0.6021, 0.75, 0.6021, 0.75, 0.3979, 0.5, 0.3979, 0.5, 0.375, 0.5, 0.375, 0.5, 0.375, 0.5, 0.375, 0.5, 0.375, 0.516, 0.375, 0.5191, 0.6021, 0.5, 0.6021, 0.5, 0.625, 0.5, 0.625, 0.5, 0.625, 0.5, 0.625, 0.5, 0.625, 0.5191, 0.625, 0.516, 0.375, 0.734, 0.375, 0.7327, 0.375, 0.75, 0.375, 0.75, 0.375, 0.75, 0.375, 0.75, 0.3979, 0.75, 0.3979, 0.75, 0.625, 0.7327, 0.625, 0.734, 0.625, 0.75, 0.625, 0.75, 0.625, 0.75, 0.625, 0.75, 0.6021, 0.75, 0.6021, 0.75, 0.3979, 0.5, 0.3979, 0.5, 0.375, 0.5, 0.375, 0.5, 0.375, 0.5, 0.375, 0.5, 0.375, 0.5176, 0.375, 0.516, 0.6021, 0.5, 0.6021, 0.5, 0.625, 0.5, 0.625, 0.5, 0.625, 0.5, 0.625, 0.5, 0.625, 0.516, 0.625, 0.5176, 0.6021, 0.75, 0.6021, 0.75, 0.6228, 0.7483, 0.625, 0.75, 0.625, 0.75, 0.6228, 0.7483, 0.625, 0.7327, 0.625, 0.7327, 0.6021, 0.5, 0.6021, 0.5, 0.625, 0.5, 0.6228, 0.5017, 0.6228, 0.5017, 0.625, 0.5, 0.625, 0.5176, 0.625, 0.5175, 0.375, 0.5175, 0.375, 0.5176, 0.375, 0.5, 0.3772, 0.5017, 0.3772, 0.5017, 0.375, 0.5, 0.3979, 0.5, 0.3979, 0.5, 0.375, 0.7327, 0.375, 0.7327, 0.3772, 0.7483, 0.375, 0.75, 0.375, 0.75, 0.3772, 0.7483, 0.3979, 0.75, 0.3979, 0.75, 0.125, 0.6248, 0.375, 0.6248, 0.375, 0.7305, 0.125, 0.7305, 0.6246, 0.2181, 0.6246, 0.1068, 0.625, 0.1206, 0.625, 0.2317, 0.6236, 0.1785, 0.6236, 0.06647, 0.6246, 0.1068, 0.6246, 0.2181, 0.6227, 0.1621, 0.6227, 0.05203, 0.6236, 0.06647, 0.6236, 0.1785, 0.6244, 0.2145, 0.6244, 0.1036, 0.6227, 0.05203, 0.6227, 0.1621, 0.625, 0.2318, 0.625, 0.1207, 0.6244, 0.1036, 0.6244, 0.2145, 0.625, 0.01726, 0.625, 0.1205, 0.625, 0.1206, 0.625, 0.01845, 0.625, 0.0185, 0.625, 0.1207, 0.625, 0.1202, 0.625, 0.01409, 0.625, 0.01725, 0.625, 0.1205, 0.625, 0.1205, 0.625, 0.01726, 0.375, 0.2328, 0.375, 0.125, 0.375, 0.125, 0.375, 0.2328, 0.3744, 0.001659, 0.3744, 0.1081, 0.3727, 0.05636, 0.3726, -0.04928, 0.3736, -0.03658, 0.3736, 0.07093, 0.3746, 0.1113, 0.3746, 0.004502, 0.3726, -0.04928, 0.3727, 0.05636, 0.3736, 0.07093, 0.3736, -0.03658, 0.3746, 0.004502, 0.3746, 0.1113, 0.375, 0.1251, 0.375, 0.01845, 0.375, 0.0185, 0.375, 0.1252, 0.3744, 0.1081, 0.3744, 0.001659, 0.375, 0.2328, 0.375, 0.125, 0.375, 0.1251, 0.375, 0.2317, 0.375, 0.2318, 0.375, 0.1252, 0.375, 0.1248, 0.375, 0.2356, 0.3977, 0.0, 0.3772, 0.001684, 0.375, 0.01725, 0.375, 0.125, 0.625, 0.1205, 0.625, 0.01725, 0.6228, 0.001684, 0.6023, 0.0, 0.625, 0.5176, 0.625, 0.6251, 0.625, 0.6251, 0.625, 0.5175, 0.625, 0.516, 0.625, 0.625, 0.625, 0.6251, 0.625, 0.5176, 0.625, 0.5191, 0.875, 0.519, 0.875, 0.6248, 0.625, 0.6248, 0.625, 0.5191, 0.625, 0.6248, 0.625, 0.625, 0.625, 0.516, 0.125, 0.519, 0.375, 0.5191, 0.375, 0.6248, 0.125, 0.6248, 0.375, 0.7327, 0.375, 0.6251, 0.375, 0.6251, 0.375, 0.7327, 0.375, 0.734, 0.375, 0.625, 0.375, 0.6251, 0.375, 0.7327, 0.375, 0.7305, 0.375, 0.6248, 0.375, 0.625, 0.375, 0.734, 0.375, 0.01945, 0.3817, 0.005697, 0.3979, 0.0, 0.6021, 0.0, 0.6183, 0.005697, 0.625, 0.01945, 0.625, 0.1252, 0.375, 0.1252])
me_cube_042.materials.append(mat_material_004)
me_cube_042.materials.append(mat_outline)
me_cube_042.update()
me_cube_038 = bpy.data.meshes.new('Cube.038')
me_cube_038.from_pydata([(-2.987, -0.05808, -4.773), (-2.989, -0.1894, -4.472), (-3.09, -0.06044, -4.472), (-2.988, -0.1509, -4.685), (-3.047, -0.1353, -4.646), (-3.061, -0.1526, -4.472), (-3.06, -0.05975, -4.685), (-2.989, -0.1894, 5.044), (-2.987, -0.05808, 5.346), (-3.09, -0.06044, 5.044), (-2.988, -0.1509, 5.258), (-3.047, -0.1353, 5.218), (-3.06, -0.05975, 5.258), (-3.061, -0.1526, 5.044), (-2.987, -0.0783, -4.773), (-3.09, -0.08066, -4.472), (-2.985, 0.05304, -4.472), (-3.06, -0.07996, -4.685), (-3.045, -0.003832, -4.646), (-3.059, 0.0129, -4.472), (-2.985, 0.01457, -4.685), (-2.987, -0.0783, 5.346), (-2.985, 0.05304, 5.044), (-3.09, -0.08066, 5.044), (-2.985, 0.01457, 5.258), (-3.045, -0.003832, 5.218), (-3.059, 0.0129, 5.044), (-3.06, -0.07996, 5.258), (2.987, 0.0783, -4.773), (3.09, 0.08066, -4.472), (2.985, -0.05304, -4.472), (3.06, 0.07996, -4.685), (3.045, 0.003832, -4.646), (3.059, -0.0129, -4.472), (2.985, -0.01457, -4.685), (2.987, 0.0783, 5.346), (2.985, -0.05304, 5.044), (3.09, 0.08066, 5.044), (2.985, -0.01457, 5.258), (3.045, 0.003832, 5.218), (3.059, -0.0129, 5.044), (3.06, 0.07996, 5.258), (2.987, 0.05808, -4.773), (2.989, 0.1894, -4.472), (3.09, 0.06044, -4.472), (2.988, 0.1509, -4.685), (3.047, 0.1353, -4.646), (3.061, 0.1526, -4.472), (3.06, 0.05975, -4.685), (2.987, 0.05808, 5.346), (3.09, 0.06044, 5.044), (2.989, 0.1894, 5.044), (3.06, 0.05975, 5.258), (3.047, 0.1353, 5.218), (3.061, 0.1526, 5.044), (2.988, 0.1509, 5.258)], [], [(30, 36, 7, 1), (44, 50, 37, 29), (49, 21, 8, 35), (2, 9, 23, 15), (16, 22, 51, 43), (0, 3, 4, 6), (1, 5, 4, 3), (2, 6, 4, 5), (7, 10, 11, 13), (8, 12, 11, 10), (9, 13, 11, 12), (14, 17, 18, 20), (15, 19, 18, 17), (16, 20, 18, 19), (21, 24, 25, 27), (22, 26, 25, 24), (23, 27, 25, 26), (28, 31, 32, 34), (29, 33, 32, 31), (30, 34, 32, 33), (35, 38, 39, 41), (36, 40, 39, 38), (37, 41, 39, 40), (42, 45, 46, 48), (43, 47, 46, 45), (44, 48, 46, 47), (49, 52, 53, 55), (50, 54, 53, 52), (51, 55, 53, 54), (14, 0, 6, 17), (17, 6, 2, 15), (1, 7, 13, 5), (5, 13, 9, 2), (8, 21, 27, 12), (12, 27, 23, 9), (22, 16, 19, 26), (26, 19, 15, 23), (42, 14, 20, 45), (45, 20, 16, 43), (21, 49, 55, 24), (24, 55, 51, 22), (50, 44, 47, 54), (54, 47, 43, 51), (28, 42, 48, 31), (31, 48, 44, 29), (49, 35, 41, 52), (52, 41, 37, 50), (36, 30, 33, 40), (40, 33, 29, 37), (0, 28, 34, 3), (3, 34, 30, 1), (35, 8, 10, 38), (38, 10, 7, 36), (14, 42, 28, 0)])
me_cube_038.polygons.foreach_set('use_smooth', [True] * 54)
_uv = me_cube_038.uv_layers.new(name='UVMap')
_uv.uv.foreach_set('vector', [0.382, 0.7542, 0.618, 0.7542, 0.618, 0.9958, 0.382, 0.9958, 0.382, 0.6354, 0.618, 0.6354, 0.618, 0.6146, 0.382, 0.6146, 0.6292, 0.6354, 0.8708, 0.6354, 0.8708, 0.6146, 0.6292, 0.6146, 0.382, 0.1354, 0.618, 0.1354, 0.618, 0.1146, 0.382, 0.1146, 0.382, 0.2542, 0.618, 0.2542, 0.618, 0.4958, 0.382, 0.4958, 0.1292, 0.6146, 0.1292, 0.75, 0.1268, 0.75, 0.125, 0.6146, 0.382, 0.9958, 0.382, 1.0, 0.378, 1.0, 0.375, 0.9958, 0.382, 0.1354, 0.375, 0.1354, 0.375, 0.05724, 0.382, 0.0, 0.618, 0.9958, 0.625, 0.9958, 0.625, 0.9982, 0.618, 1.0, 0.8708, 0.6146, 0.875, 0.6146, 0.875, 0.6928, 0.8708, 0.75, 0.618, 0.1354, 0.618, 0.0, 0.622, 0.0, 0.625, 0.1354, 0.1292, 0.6354, 0.125, 0.6354, 0.125, 0.5572, 0.1292, 0.5, 0.382, 0.1146, 0.382, 0.25, 0.378, 0.25, 0.375, 0.1146, 0.382, 0.2542, 0.375, 0.2542, 0.375, 0.2518, 0.382, 0.25, 0.8708, 0.6354, 0.8708, 0.5, 0.8732, 0.5, 0.875, 0.6354, 0.618, 0.2542, 0.618, 0.25, 0.622, 0.25, 0.625, 0.2542, 0.618, 0.1146, 0.625, 0.1146, 0.625, 0.1928, 0.618, 0.25, 0.3708, 0.6146, 0.375, 0.6146, 0.376, 0.7315, 0.3708, 0.75, 0.382, 0.6146, 0.382, 0.75, 0.376, 0.7315, 0.375, 0.6146, 0.382, 0.7542, 0.375, 0.7542, 0.376, 0.7315, 0.382, 0.75, 0.6292, 0.6146, 0.6292, 0.75, 0.6246, 0.7309, 0.625, 0.6146, 0.618, 0.7542, 0.618, 0.75, 0.6246, 0.7309, 0.625, 0.7542, 0.618, 0.6146, 0.625, 0.6146, 0.6246, 0.7309, 0.618, 0.75, 0.3708, 0.6354, 0.3708, 0.5, 0.3754, 0.5191, 0.375, 0.6354, 0.382, 0.4958, 0.382, 0.5, 0.3754, 0.5191, 0.375, 0.4958, 0.382, 0.6354, 0.375, 0.6354, 0.3754, 0.5191, 0.382, 0.5, 0.6292, 0.6354, 0.625, 0.6354, 0.624, 0.5185, 0.6292, 0.5, 0.618, 0.6354, 0.618, 0.5, 0.624, 0.5185, 0.625, 0.6354, 0.618, 0.4958, 0.625, 0.4958, 0.624, 0.5185, 0.618, 0.5, 0.1292, 0.6354, 0.1292, 0.6146, 0.125, 0.6146, 0.125, 0.6354, 0.375, 0.1146, 0.375, 0.1354, 0.382, 0.1354, 0.382, 0.1146, 0.382, 0.9958, 0.618, 0.9958, 0.618, 1.0, 0.382, 1.0, 0.382, 0.0, 0.618, 0.0, 0.618, 0.1354, 0.382, 0.1354, 0.8708, 0.6146, 0.8708, 0.6354, 0.875, 0.6354, 0.875, 0.6146, 0.625, 0.1354, 0.625, 0.1146, 0.618, 0.1146, 0.618, 0.1354, 0.618, 0.2542, 0.382, 0.2542, 0.382, 0.25, 0.618, 0.25, 0.618, 0.25, 0.382, 0.25, 0.382, 0.1146, 0.618, 0.1146, 0.3708, 0.6354, 0.1292, 0.6354, 0.1292, 0.5, 0.3708, 0.5, 0.375, 0.4958, 0.375, 0.2542, 0.382, 0.2542, 0.382, 0.4958, 0.8708, 0.6354, 0.6292, 0.6354, 0.6292, 0.5, 0.8708, 0.5, 0.625, 0.2542, 0.625, 0.4958, 0.618, 0.4958, 0.618, 0.2542, 0.618, 0.6354, 0.382, 0.6354, 0.382, 0.5, 0.618, 0.5, 0.618, 0.5, 0.382, 0.5, 0.382, 0.4958, 0.618, 0.4958, 0.3708, 0.6146, 0.3708, 0.6354, 0.375, 0.6354, 0.375, 0.6146, 0.375, 0.6146, 0.375, 0.6354, 0.382, 0.6354, 0.382, 0.6146, 0.6292, 0.6354, 0.6292, 0.6146, 0.625, 0.6146, 0.625, 0.6354, 0.625, 0.6354, 0.625, 0.6146, 0.618, 0.6146, 0.618, 0.6354, 0.618, 0.7542, 0.382, 0.7542, 0.382, 0.75, 0.618, 0.75, 0.618, 0.75, 0.382, 0.75, 0.382, 0.6146, 0.618, 0.6146, 0.1292, 0.6146, 0.3708, 0.6146, 0.3708, 0.75, 0.1292, 0.75, 0.375, 0.9958, 0.375, 0.7542, 0.382, 0.7542, 0.382, 0.9958, 0.6292, 0.6146, 0.8708, 0.6146, 0.8708, 0.75, 0.6292, 0.75, 0.625, 0.7542, 0.625, 0.9958, 0.618, 0.9958, 0.618, 0.7542, 0.1292, 0.6354, 0.3708, 0.6354, 0.3708, 0.6146, 0.1292, 0.6146])
me_cube_038.materials.append(mat_glass)
me_cube_038.update()
me_cube_039 = bpy.data.meshes.new('Cube.039')
me_cube_039.from_pydata([(-2.987, -0.05808, -6.029), (-2.989, -0.1894, -5.728), (-3.09, -0.06044, -5.728), (-2.988, -0.1509, -5.941), (-3.047, -0.1353, -5.902), (-3.061, -0.1526, -5.728), (-3.06, -0.05975, -5.941), (-2.989, -0.1894, 3.789), (-2.987, -0.05808, 4.09), (-3.09, -0.06044, 3.789), (-2.988, -0.1509, 4.002), (-3.047, -0.1353, 3.963), (-3.06, -0.05975, 4.002), (-3.061, -0.1526, 3.789), (-2.987, -0.0783, -6.029), (-3.09, -0.08066, -5.728), (-2.985, 0.05304, -5.728), (-3.06, -0.07996, -5.941), (-3.045, -0.003832, -5.902), (-3.059, 0.0129, -5.728), (-2.985, 0.01457, -5.941), (-2.987, -0.0783, 4.09), (-2.985, 0.05304, 3.789), (-3.09, -0.08066, 3.789), (-2.985, 0.01457, 4.002), (-3.045, -0.003832, 3.963), (-3.059, 0.0129, 3.789), (-3.06, -0.07996, 4.002), (2.987, 0.0783, -6.029), (3.09, 0.08066, -5.728), (2.985, -0.05304, -5.728), (3.06, 0.07996, -5.941), (3.045, 0.003832, -5.902), (3.059, -0.0129, -5.728), (2.985, -0.01457, -5.941), (2.987, 0.0783, 4.09), (2.985, -0.05304, 3.789), (3.09, 0.08066, 3.789), (2.985, -0.01457, 4.002), (3.045, 0.003832, 3.963), (3.059, -0.0129, 3.789), (3.06, 0.07996, 4.002), (2.987, 0.05808, -6.029), (2.989, 0.1894, -5.728), (3.09, 0.06044, -5.728), (2.988, 0.1509, -5.941), (3.047, 0.1353, -5.902), (3.061, 0.1526, -5.728), (3.06, 0.05975, -5.941), (2.987, 0.05808, 4.09), (3.09, 0.06044, 3.789), (2.989, 0.1894, 3.789), (3.06, 0.05975, 4.002), (3.047, 0.1353, 3.963), (3.061, 0.1526, 3.789), (2.988, 0.1509, 4.002)], [], [(30, 36, 7, 1), (44, 50, 37, 29), (49, 21, 8, 35), (2, 9, 23, 15), (16, 22, 51, 43), (0, 3, 4, 6), (1, 5, 4, 3), (2, 6, 4, 5), (7, 10, 11, 13), (8, 12, 11, 10), (9, 13, 11, 12), (14, 17, 18, 20), (15, 19, 18, 17), (16, 20, 18, 19), (21, 24, 25, 27), (22, 26, 25, 24), (23, 27, 25, 26), (28, 31, 32, 34), (29, 33, 32, 31), (30, 34, 32, 33), (35, 38, 39, 41), (36, 40, 39, 38), (37, 41, 39, 40), (42, 45, 46, 48), (43, 47, 46, 45), (44, 48, 46, 47), (49, 52, 53, 55), (50, 54, 53, 52), (51, 55, 53, 54), (14, 0, 6, 17), (17, 6, 2, 15), (1, 7, 13, 5), (5, 13, 9, 2), (8, 21, 27, 12), (12, 27, 23, 9), (22, 16, 19, 26), (26, 19, 15, 23), (42, 14, 20, 45), (45, 20, 16, 43), (21, 49, 55, 24), (24, 55, 51, 22), (50, 44, 47, 54), (54, 47, 43, 51), (28, 42, 48, 31), (31, 48, 44, 29), (49, 35, 41, 52), (52, 41, 37, 50), (36, 30, 33, 40), (40, 33, 29, 37), (0, 28, 34, 3), (3, 34, 30, 1), (35, 8, 10, 38), (38, 10, 7, 36), (14, 42, 28, 0)])
me_cube_039.polygons.foreach_set('use_smooth', [True] * 54)
_uv = me_cube_039.uv_layers.new(name='UVMap')
_uv.uv.foreach_set('vector', [0.382, 0.7542, 0.618, 0.7542, 0.618, 0.9958, 0.382, 0.9958, 0.382, 0.6354, 0.618, 0.6354, 0.618, 0.6146, 0.382, 0.6146, 0.6292, 0.6354, 0.8708, 0.6354, 0.8708, 0.6146, 0.6292, 0.6146, 0.382, 0.1354, 0.618, 0.1354, 0.618, 0.1146, 0.382, 0.1146, 0.382, 0.2542, 0.618, 0.2542, 0.618, 0.4958, 0.382, 0.4958, 0.1292, 0.6146, 0.1292, 0.75, 0.1268, 0.75, 0.125, 0.6146, 0.382, 0.9958, 0.382, 1.0, 0.378, 1.0, 0.375, 0.9958, 0.382, 0.1354, 0.375, 0.1354, 0.375, 0.05724, 0.382, 0.0, 0.618, 0.9958, 0.625, 0.9958, 0.625, 0.9982, 0.618, 1.0, 0.8708, 0.6146, 0.875, 0.6146, 0.875, 0.6928, 0.8708, 0.75, 0.618, 0.1354, 0.618, 0.0, 0.622, 0.0, 0.625, 0.1354, 0.1292, 0.6354, 0.125, 0.6354, 0.125, 0.5572, 0.1292, 0.5, 0.382, 0.1146, 0.382, 0.25, 0.378, 0.25, 0.375, 0.1146, 0.382, 0.2542, 0.375, 0.2542, 0.375, 0.2518, 0.382, 0.25, 0.8708, 0.6354, 0.8708, 0.5, 0.8732, 0.5, 0.875, 0.6354, 0.618, 0.2542, 0.618, 0.25, 0.622, 0.25, 0.625, 0.2542, 0.618, 0.1146, 0.625, 0.1146, 0.625, 0.1928, 0.618, 0.25, 0.3708, 0.6146, 0.375, 0.6146, 0.376, 0.7315, 0.3708, 0.75, 0.382, 0.6146, 0.382, 0.75, 0.376, 0.7315, 0.375, 0.6146, 0.382, 0.7542, 0.375, 0.7542, 0.376, 0.7315, 0.382, 0.75, 0.6292, 0.6146, 0.6292, 0.75, 0.6246, 0.7309, 0.625, 0.6146, 0.618, 0.7542, 0.618, 0.75, 0.6246, 0.7309, 0.625, 0.7542, 0.618, 0.6146, 0.625, 0.6146, 0.6246, 0.7309, 0.618, 0.75, 0.3708, 0.6354, 0.3708, 0.5, 0.3754, 0.5191, 0.375, 0.6354, 0.382, 0.4958, 0.382, 0.5, 0.3754, 0.5191, 0.375, 0.4958, 0.382, 0.6354, 0.375, 0.6354, 0.3754, 0.5191, 0.382, 0.5, 0.6292, 0.6354, 0.625, 0.6354, 0.624, 0.5185, 0.6292, 0.5, 0.618, 0.6354, 0.618, 0.5, 0.624, 0.5185, 0.625, 0.6354, 0.618, 0.4958, 0.625, 0.4958, 0.624, 0.5185, 0.618, 0.5, 0.1292, 0.6354, 0.1292, 0.6146, 0.125, 0.6146, 0.125, 0.6354, 0.375, 0.1146, 0.375, 0.1354, 0.382, 0.1354, 0.382, 0.1146, 0.382, 0.9958, 0.618, 0.9958, 0.618, 1.0, 0.382, 1.0, 0.382, 0.0, 0.618, 0.0, 0.618, 0.1354, 0.382, 0.1354, 0.8708, 0.6146, 0.8708, 0.6354, 0.875, 0.6354, 0.875, 0.6146, 0.625, 0.1354, 0.625, 0.1146, 0.618, 0.1146, 0.618, 0.1354, 0.618, 0.2542, 0.382, 0.2542, 0.382, 0.25, 0.618, 0.25, 0.618, 0.25, 0.382, 0.25, 0.382, 0.1146, 0.618, 0.1146, 0.3708, 0.6354, 0.1292, 0.6354, 0.1292, 0.5, 0.3708, 0.5, 0.375, 0.4958, 0.375, 0.2542, 0.382, 0.2542, 0.382, 0.4958, 0.8708, 0.6354, 0.6292, 0.6354, 0.6292, 0.5, 0.8708, 0.5, 0.625, 0.2542, 0.625, 0.4958, 0.618, 0.4958, 0.618, 0.2542, 0.618, 0.6354, 0.382, 0.6354, 0.382, 0.5, 0.618, 0.5, 0.618, 0.5, 0.382, 0.5, 0.382, 0.4958, 0.618, 0.4958, 0.3708, 0.6146, 0.3708, 0.6354, 0.375, 0.6354, 0.375, 0.6146, 0.375, 0.6146, 0.375, 0.6354, 0.382, 0.6354, 0.382, 0.6146, 0.6292, 0.6354, 0.6292, 0.6146, 0.625, 0.6146, 0.625, 0.6354, 0.625, 0.6354, 0.625, 0.6146, 0.618, 0.6146, 0.618, 0.6354, 0.618, 0.7542, 0.382, 0.7542, 0.382, 0.75, 0.618, 0.75, 0.618, 0.75, 0.382, 0.75, 0.382, 0.6146, 0.618, 0.6146, 0.1292, 0.6146, 0.3708, 0.6146, 0.3708, 0.75, 0.1292, 0.75, 0.375, 0.9958, 0.375, 0.7542, 0.382, 0.7542, 0.382, 0.9958, 0.6292, 0.6146, 0.8708, 0.6146, 0.8708, 0.75, 0.6292, 0.75, 0.625, 0.7542, 0.625, 0.9958, 0.618, 0.9958, 0.618, 0.7542, 0.1292, 0.6354, 0.3708, 0.6354, 0.3708, 0.6146, 0.1292, 0.6146])
me_cube_039.materials.append(mat_glass)
me_cube_039.update()
me_cube_040 = bpy.data.meshes.new('Cube.040')
me_cube_040.from_pydata([(-5.319, 0.2029, -4.003), (-5.315, 0.07086, -3.785), (-5.503, 0.2096, -3.785), (-5.317, 0.1095, -3.939), (-5.423, 0.1305, -3.911), (-5.447, 0.1143, -3.785), (-5.449, 0.2077, -3.939), (-5.315, 0.07086, 3.102), (-5.319, 0.2029, 3.32), (-5.503, 0.2096, 3.102), (-5.317, 0.1095, 3.256), (-5.423, 0.1305, 3.228), (-5.449, 0.2077, 3.256), (-5.447, 0.1143, 3.102), (-5.319, 0.1826, -4.003), (-5.503, 0.1893, -3.785), (-5.323, 0.3147, -3.785), (-5.449, 0.1873, -3.939), (-5.427, 0.2627, -3.911), (-5.452, 0.2807, -3.785), (-5.321, 0.276, -3.939), (-5.319, 0.1826, 3.32), (-5.323, 0.3147, 3.102), (-5.503, 0.1893, 3.102), (-5.321, 0.276, 3.256), (-5.427, 0.2627, 3.228), (-5.452, 0.2807, 3.102), (-5.449, 0.1873, 3.256), (5.319, -0.1826, -4.003), (5.503, -0.1893, -3.785), (5.323, -0.3147, -3.785), (5.449, -0.1873, -3.939), (5.427, -0.2627, -3.911), (5.452, -0.2807, -3.785), (5.321, -0.276, -3.939), (5.319, -0.1826, 3.32), (5.323, -0.3147, 3.102), (5.503, -0.1893, 3.102), (5.321, -0.276, 3.256), (5.427, -0.2627, 3.228), (5.452, -0.2807, 3.102), (5.449, -0.1873, 3.256), (5.319, -0.2029, -4.003), (5.315, -0.07086, -3.785), (5.503, -0.2096, -3.785), (5.317, -0.1095, -3.939), (5.423, -0.1305, -3.911), (5.447, -0.1143, -3.785), (5.449, -0.2077, -3.939), (5.319, -0.2029, 3.32), (5.503, -0.2096, 3.102), (5.315, -0.07086, 3.102), (5.449, -0.2077, 3.256), (5.423, -0.1305, 3.228), (5.447, -0.1143, 3.102), (5.317, -0.1095, 3.256)], [], [(30, 36, 7, 1), (44, 50, 37, 29), (49, 21, 8, 35), (2, 9, 23, 15), (16, 22, 51, 43), (0, 3, 4, 6), (1, 5, 4, 3), (2, 6, 4, 5), (7, 10, 11, 13), (8, 12, 11, 10), (9, 13, 11, 12), (14, 17, 18, 20), (15, 19, 18, 17), (16, 20, 18, 19), (21, 24, 25, 27), (22, 26, 25, 24), (23, 27, 25, 26), (28, 31, 32, 34), (29, 33, 32, 31), (30, 34, 32, 33), (35, 38, 39, 41), (36, 40, 39, 38), (37, 41, 39, 40), (42, 45, 46, 48), (43, 47, 46, 45), (44, 48, 46, 47), (49, 52, 53, 55), (50, 54, 53, 52), (51, 55, 53, 54), (14, 0, 6, 17), (17, 6, 2, 15), (1, 7, 13, 5), (5, 13, 9, 2), (8, 21, 27, 12), (12, 27, 23, 9), (22, 16, 19, 26), (26, 19, 15, 23), (42, 14, 20, 45), (45, 20, 16, 43), (21, 49, 55, 24), (24, 55, 51, 22), (50, 44, 47, 54), (54, 47, 43, 51), (28, 42, 48, 31), (31, 48, 44, 29), (49, 35, 41, 52), (52, 41, 37, 50), (36, 30, 33, 40), (40, 33, 29, 37), (0, 28, 34, 3), (3, 34, 30, 1), (35, 8, 10, 38), (38, 10, 7, 36), (14, 42, 28, 0)])
me_cube_040.polygons.foreach_set('use_smooth', [True] * 54)
_uv = me_cube_040.uv_layers.new(name='UVMap')
_uv.uv.foreach_set('vector', [0.382, 0.7542, 0.618, 0.7542, 0.618, 0.9958, 0.382, 0.9958, 0.382, 0.6354, 0.618, 0.6354, 0.618, 0.6146, 0.382, 0.6146, 0.6292, 0.6354, 0.8708, 0.6354, 0.8708, 0.6146, 0.6292, 0.6146, 0.382, 0.1354, 0.618, 0.1354, 0.618, 0.1146, 0.382, 0.1146, 0.382, 0.2542, 0.618, 0.2542, 0.618, 0.4958, 0.382, 0.4958, 0.1292, 0.6146, 0.1292, 0.75, 0.1268, 0.75, 0.125, 0.6146, 0.382, 0.9958, 0.382, 1.0, 0.378, 1.0, 0.375, 0.9958, 0.382, 0.1354, 0.375, 0.1354, 0.375, 0.05724, 0.382, 0.0, 0.618, 0.9958, 0.625, 0.9958, 0.625, 0.9982, 0.618, 1.0, 0.8708, 0.6146, 0.875, 0.6146, 0.875, 0.6928, 0.8708, 0.75, 0.618, 0.1354, 0.618, 0.0, 0.622, 0.0, 0.625, 0.1354, 0.1292, 0.6354, 0.125, 0.6354, 0.125, 0.5572, 0.1292, 0.5, 0.382, 0.1146, 0.382, 0.25, 0.378, 0.25, 0.375, 0.1146, 0.382, 0.2542, 0.375, 0.2542, 0.375, 0.2518, 0.382, 0.25, 0.8708, 0.6354, 0.8708, 0.5, 0.8732, 0.5, 0.875, 0.6354, 0.618, 0.2542, 0.618, 0.25, 0.622, 0.25, 0.625, 0.2542, 0.618, 0.1146, 0.625, 0.1146, 0.625, 0.1928, 0.618, 0.25, 0.3708, 0.6146, 0.375, 0.6146, 0.376, 0.7315, 0.3708, 0.75, 0.382, 0.6146, 0.382, 0.75, 0.376, 0.7315, 0.375, 0.6146, 0.382, 0.7542, 0.375, 0.7542, 0.376, 0.7315, 0.382, 0.75, 0.6292, 0.6146, 0.6292, 0.75, 0.6246, 0.7309, 0.625, 0.6146, 0.618, 0.7542, 0.618, 0.75, 0.6246, 0.7309, 0.625, 0.7542, 0.618, 0.6146, 0.625, 0.6146, 0.6246, 0.7309, 0.618, 0.75, 0.3708, 0.6354, 0.3708, 0.5, 0.3754, 0.5191, 0.375, 0.6354, 0.382, 0.4958, 0.382, 0.5, 0.3754, 0.5191, 0.375, 0.4958, 0.382, 0.6354, 0.375, 0.6354, 0.3754, 0.5191, 0.382, 0.5, 0.6292, 0.6354, 0.625, 0.6354, 0.624, 0.5185, 0.6292, 0.5, 0.618, 0.6354, 0.618, 0.5, 0.624, 0.5185, 0.625, 0.6354, 0.618, 0.4958, 0.625, 0.4958, 0.624, 0.5185, 0.618, 0.5, 0.1292, 0.6354, 0.1292, 0.6146, 0.125, 0.6146, 0.125, 0.6354, 0.375, 0.1146, 0.375, 0.1354, 0.382, 0.1354, 0.382, 0.1146, 0.382, 0.9958, 0.618, 0.9958, 0.618, 1.0, 0.382, 1.0, 0.382, 0.0, 0.618, 0.0, 0.618, 0.1354, 0.382, 0.1354, 0.8708, 0.6146, 0.8708, 0.6354, 0.875, 0.6354, 0.875, 0.6146, 0.625, 0.1354, 0.625, 0.1146, 0.618, 0.1146, 0.618, 0.1354, 0.618, 0.2542, 0.382, 0.2542, 0.382, 0.25, 0.618, 0.25, 0.618, 0.25, 0.382, 0.25, 0.382, 0.1146, 0.618, 0.1146, 0.3708, 0.6354, 0.1292, 0.6354, 0.1292, 0.5, 0.3708, 0.5, 0.375, 0.4958, 0.375, 0.2542, 0.382, 0.2542, 0.382, 0.4958, 0.8708, 0.6354, 0.6292, 0.6354, 0.6292, 0.5, 0.8708, 0.5, 0.625, 0.2542, 0.625, 0.4958, 0.618, 0.4958, 0.618, 0.2542, 0.618, 0.6354, 0.382, 0.6354, 0.382, 0.5, 0.618, 0.5, 0.618, 0.5, 0.382, 0.5, 0.382, 0.4958, 0.618, 0.4958, 0.3708, 0.6146, 0.3708, 0.6354, 0.375, 0.6354, 0.375, 0.6146, 0.375, 0.6146, 0.375, 0.6354, 0.382, 0.6354, 0.382, 0.6146, 0.6292, 0.6354, 0.6292, 0.6146, 0.625, 0.6146, 0.625, 0.6354, 0.625, 0.6354, 0.625, 0.6146, 0.618, 0.6146, 0.618, 0.6354, 0.618, 0.7542, 0.382, 0.7542, 0.382, 0.75, 0.618, 0.75, 0.618, 0.75, 0.382, 0.75, 0.382, 0.6146, 0.618, 0.6146, 0.1292, 0.6146, 0.3708, 0.6146, 0.3708, 0.75, 0.1292, 0.75, 0.375, 0.9958, 0.375, 0.7542, 0.382, 0.7542, 0.382, 0.9958, 0.6292, 0.6146, 0.8708, 0.6146, 0.8708, 0.75, 0.6292, 0.75, 0.625, 0.7542, 0.625, 0.9958, 0.618, 0.9958, 0.618, 0.7542, 0.1292, 0.6354, 0.3708, 0.6354, 0.3708, 0.6146, 0.1292, 0.6146])
me_cube_040.materials.append(mat_glass)
me_cube_040.update()
me_cube_041 = bpy.data.meshes.new('Cube.041')
me_cube_041.from_pydata([(-5.319, 0.2029, -4.003), (-5.315, 0.07086, -3.785), (-5.503, 0.2096, -3.785), (-5.317, 0.1095, -3.939), (-5.423, 0.1305, -3.911), (-5.447, 0.1143, -3.785), (-5.449, 0.2077, -3.939), (-5.315, 0.07086, 3.102), (-5.319, 0.2029, 3.32), (-5.503, 0.2096, 3.102), (-5.317, 0.1095, 3.256), (-5.423, 0.1305, 3.228), (-5.449, 0.2077, 3.256), (-5.447, 0.1143, 3.102), (-5.319, 0.1826, -4.003), (-5.503, 0.1893, -3.785), (-5.323, 0.3147, -3.785), (-5.449, 0.1873, -3.939), (-5.427, 0.2627, -3.911), (-5.452, 0.2807, -3.785), (-5.321, 0.276, -3.939), (-5.319, 0.1826, 3.32), (-5.323, 0.3147, 3.102), (-5.503, 0.1893, 3.102), (-5.321, 0.276, 3.256), (-5.427, 0.2627, 3.228), (-5.452, 0.2807, 3.102), (-5.449, 0.1873, 3.256), (5.319, -0.1826, -4.003), (5.503, -0.1893, -3.785), (5.323, -0.3147, -3.785), (5.449, -0.1873, -3.939), (5.427, -0.2627, -3.911), (5.452, -0.2807, -3.785), (5.321, -0.276, -3.939), (5.319, -0.1826, 3.32), (5.323, -0.3147, 3.102), (5.503, -0.1893, 3.102), (5.321, -0.276, 3.256), (5.427, -0.2627, 3.228), (5.452, -0.2807, 3.102), (5.449, -0.1873, 3.256), (5.319, -0.2029, -4.003), (5.315, -0.07086, -3.785), (5.503, -0.2096, -3.785), (5.317, -0.1095, -3.939), (5.423, -0.1305, -3.911), (5.447, -0.1143, -3.785), (5.449, -0.2077, -3.939), (5.319, -0.2029, 3.32), (5.503, -0.2096, 3.102), (5.315, -0.07086, 3.102), (5.449, -0.2077, 3.256), (5.423, -0.1305, 3.228), (5.447, -0.1143, 3.102), (5.317, -0.1095, 3.256)], [], [(30, 36, 7, 1), (44, 50, 37, 29), (49, 21, 8, 35), (2, 9, 23, 15), (16, 22, 51, 43), (0, 3, 4, 6), (1, 5, 4, 3), (2, 6, 4, 5), (7, 10, 11, 13), (8, 12, 11, 10), (9, 13, 11, 12), (14, 17, 18, 20), (15, 19, 18, 17), (16, 20, 18, 19), (21, 24, 25, 27), (22, 26, 25, 24), (23, 27, 25, 26), (28, 31, 32, 34), (29, 33, 32, 31), (30, 34, 32, 33), (35, 38, 39, 41), (36, 40, 39, 38), (37, 41, 39, 40), (42, 45, 46, 48), (43, 47, 46, 45), (44, 48, 46, 47), (49, 52, 53, 55), (50, 54, 53, 52), (51, 55, 53, 54), (14, 0, 6, 17), (17, 6, 2, 15), (1, 7, 13, 5), (5, 13, 9, 2), (8, 21, 27, 12), (12, 27, 23, 9), (22, 16, 19, 26), (26, 19, 15, 23), (42, 14, 20, 45), (45, 20, 16, 43), (21, 49, 55, 24), (24, 55, 51, 22), (50, 44, 47, 54), (54, 47, 43, 51), (28, 42, 48, 31), (31, 48, 44, 29), (49, 35, 41, 52), (52, 41, 37, 50), (36, 30, 33, 40), (40, 33, 29, 37), (0, 28, 34, 3), (3, 34, 30, 1), (35, 8, 10, 38), (38, 10, 7, 36), (14, 42, 28, 0)])
me_cube_041.polygons.foreach_set('use_smooth', [True] * 54)
_uv = me_cube_041.uv_layers.new(name='UVMap')
_uv.uv.foreach_set('vector', [0.382, 0.7542, 0.618, 0.7542, 0.618, 0.9958, 0.382, 0.9958, 0.382, 0.6354, 0.618, 0.6354, 0.618, 0.6146, 0.382, 0.6146, 0.6292, 0.6354, 0.8708, 0.6354, 0.8708, 0.6146, 0.6292, 0.6146, 0.382, 0.1354, 0.618, 0.1354, 0.618, 0.1146, 0.382, 0.1146, 0.382, 0.2542, 0.618, 0.2542, 0.618, 0.4958, 0.382, 0.4958, 0.1292, 0.6146, 0.1292, 0.75, 0.1268, 0.75, 0.125, 0.6146, 0.382, 0.9958, 0.382, 1.0, 0.378, 1.0, 0.375, 0.9958, 0.382, 0.1354, 0.375, 0.1354, 0.375, 0.05724, 0.382, 0.0, 0.618, 0.9958, 0.625, 0.9958, 0.625, 0.9982, 0.618, 1.0, 0.8708, 0.6146, 0.875, 0.6146, 0.875, 0.6928, 0.8708, 0.75, 0.618, 0.1354, 0.618, 0.0, 0.622, 0.0, 0.625, 0.1354, 0.1292, 0.6354, 0.125, 0.6354, 0.125, 0.5572, 0.1292, 0.5, 0.382, 0.1146, 0.382, 0.25, 0.378, 0.25, 0.375, 0.1146, 0.382, 0.2542, 0.375, 0.2542, 0.375, 0.2518, 0.382, 0.25, 0.8708, 0.6354, 0.8708, 0.5, 0.8732, 0.5, 0.875, 0.6354, 0.618, 0.2542, 0.618, 0.25, 0.622, 0.25, 0.625, 0.2542, 0.618, 0.1146, 0.625, 0.1146, 0.625, 0.1928, 0.618, 0.25, 0.3708, 0.6146, 0.375, 0.6146, 0.376, 0.7315, 0.3708, 0.75, 0.382, 0.6146, 0.382, 0.75, 0.376, 0.7315, 0.375, 0.6146, 0.382, 0.7542, 0.375, 0.7542, 0.376, 0.7315, 0.382, 0.75, 0.6292, 0.6146, 0.6292, 0.75, 0.6246, 0.7309, 0.625, 0.6146, 0.618, 0.7542, 0.618, 0.75, 0.6246, 0.7309, 0.625, 0.7542, 0.618, 0.6146, 0.625, 0.6146, 0.6246, 0.7309, 0.618, 0.75, 0.3708, 0.6354, 0.3708, 0.5, 0.3754, 0.5191, 0.375, 0.6354, 0.382, 0.4958, 0.382, 0.5, 0.3754, 0.5191, 0.375, 0.4958, 0.382, 0.6354, 0.375, 0.6354, 0.3754, 0.5191, 0.382, 0.5, 0.6292, 0.6354, 0.625, 0.6354, 0.624, 0.5185, 0.6292, 0.5, 0.618, 0.6354, 0.618, 0.5, 0.624, 0.5185, 0.625, 0.6354, 0.618, 0.4958, 0.625, 0.4958, 0.624, 0.5185, 0.618, 0.5, 0.1292, 0.6354, 0.1292, 0.6146, 0.125, 0.6146, 0.125, 0.6354, 0.375, 0.1146, 0.375, 0.1354, 0.382, 0.1354, 0.382, 0.1146, 0.382, 0.9958, 0.618, 0.9958, 0.618, 1.0, 0.382, 1.0, 0.382, 0.0, 0.618, 0.0, 0.618, 0.1354, 0.382, 0.1354, 0.8708, 0.6146, 0.8708, 0.6354, 0.875, 0.6354, 0.875, 0.6146, 0.625, 0.1354, 0.625, 0.1146, 0.618, 0.1146, 0.618, 0.1354, 0.618, 0.2542, 0.382, 0.2542, 0.382, 0.25, 0.618, 0.25, 0.618, 0.25, 0.382, 0.25, 0.382, 0.1146, 0.618, 0.1146, 0.3708, 0.6354, 0.1292, 0.6354, 0.1292, 0.5, 0.3708, 0.5, 0.375, 0.4958, 0.375, 0.2542, 0.382, 0.2542, 0.382, 0.4958, 0.8708, 0.6354, 0.6292, 0.6354, 0.6292, 0.5, 0.8708, 0.5, 0.625, 0.2542, 0.625, 0.4958, 0.618, 0.4958, 0.618, 0.2542, 0.618, 0.6354, 0.382, 0.6354, 0.382, 0.5, 0.618, 0.5, 0.618, 0.5, 0.382, 0.5, 0.382, 0.4958, 0.618, 0.4958, 0.3708, 0.6146, 0.3708, 0.6354, 0.375, 0.6354, 0.375, 0.6146, 0.375, 0.6146, 0.375, 0.6354, 0.382, 0.6354, 0.382, 0.6146, 0.6292, 0.6354, 0.6292, 0.6146, 0.625, 0.6146, 0.625, 0.6354, 0.625, 0.6354, 0.625, 0.6146, 0.618, 0.6146, 0.618, 0.6354, 0.618, 0.7542, 0.382, 0.7542, 0.382, 0.75, 0.618, 0.75, 0.618, 0.75, 0.382, 0.75, 0.382, 0.6146, 0.618, 0.6146, 0.1292, 0.6146, 0.3708, 0.6146, 0.3708, 0.75, 0.1292, 0.75, 0.375, 0.9958, 0.375, 0.7542, 0.382, 0.7542, 0.382, 0.9958, 0.6292, 0.6146, 0.8708, 0.6146, 0.8708, 0.75, 0.6292, 0.75, 0.625, 0.7542, 0.625, 0.9958, 0.618, 0.9958, 0.618, 0.7542, 0.1292, 0.6354, 0.3708, 0.6354, 0.3708, 0.6146, 0.1292, 0.6146])
me_cube_041.materials.append(mat_glass)
me_cube_041.update()
me_cube_004 = bpy.data.meshes.new('Cube.004')
me_cube_004.from_pydata([(-2.752, 0.06851, -0.1323), (-2.752, 0.01646, -0.08026), (-2.804, 0.06851, -0.08026), (-2.752, 0.01646, 0.08026), (-2.752, 0.06851, 0.1323), (-2.804, 0.06851, 0.08026), (-2.752, 2.752, -0.1323), (-2.804, 2.752, -0.08026), (-2.752, 2.804, -0.08026), (-2.752, 2.752, 0.1323), (-2.752, 2.804, 0.08026), (-2.804, 2.752, 0.08026), (2.752, 0.06851, -0.1323), (2.804, 0.06851, -0.08026), (2.752, 0.01646, -0.08026), (2.752, 0.06851, 0.1323), (2.752, 0.01646, 0.08026), (2.804, 0.06851, 0.08026), (2.752, 2.752, -0.1323), (2.752, 2.804, -0.08026), (2.804, 2.752, -0.08026), (2.752, 2.752, 0.1323), (2.804, 2.752, 0.08026), (2.752, 2.804, 0.08026), (-2.607, 0.2327, -3.076), (-2.607, 0.2327, 0.05127), (-2.607, 0.4195, -3.076), (-2.607, 0.4195, 0.05127), (-2.42, 0.2327, -3.076), (-2.42, 0.2327, 0.05127), (-2.42, 0.4195, -3.076), (-2.42, 0.4195, 0.05127), (-2.607, 2.444, -3.076), (-2.607, 2.444, 0.05127), (-2.607, 2.631, -3.076), (-2.607, 2.631, 0.05127), (-2.42, 2.444, -3.076), (-2.42, 2.444, 0.05127), (-2.42, 2.631, -3.076), (-2.42, 2.631, 0.05127), (2.484, 0.2327, -3.076), (2.484, 0.2327, 0.05127), (2.484, 0.4195, -3.076), (2.484, 0.4195, 0.05127), (2.671, 0.2327, -3.076), (2.671, 0.2327, 0.05127), (2.671, 0.4195, -3.076), (2.671, 0.4195, 0.05127), (2.484, 2.444, -3.076), (2.484, 2.444, 0.05127), (2.484, 2.631, -3.076), (2.484, 2.631, 0.05127), (2.671, 2.444, -3.076), (2.671, 2.444, 0.05127), (2.671, 2.631, -3.076), (2.671, 2.631, 0.05127)], [], [(14, 16, 3, 1), (20, 22, 17, 13), (21, 9, 4, 15), (2, 5, 11, 7), (8, 10, 23, 19), (0, 1, 2), (3, 4, 5), (6, 7, 8), (9, 10, 11), (12, 13, 14), (15, 16, 17), (18, 19, 20), (21, 22, 23), (6, 0, 2, 7), (1, 3, 5, 2), (4, 9, 11, 5), (10, 8, 7, 11), (18, 6, 8, 19), (9, 21, 23, 10), (22, 20, 19, 23), (12, 18, 20, 13), (21, 15, 17, 22), (16, 14, 13, 17), (0, 12, 14, 1), (15, 4, 3, 16), (6, 18, 12, 0), (24, 25, 27, 26), (26, 27, 31, 30), (30, 31, 29, 28), (28, 29, 25, 24), (26, 30, 28, 24), (31, 27, 25, 29), (32, 33, 35, 34), (34, 35, 39, 38), (38, 39, 37, 36), (36, 37, 33, 32), (34, 38, 36, 32), (39, 35, 33, 37), (40, 41, 43, 42), (42, 43, 47, 46), (46, 47, 45, 44), (44, 45, 41, 40), (42, 46, 44, 40), (47, 43, 41, 45), (48, 49, 51, 50), (50, 51, 55, 54), (54, 55, 53, 52), (52, 53, 49, 48), (50, 54, 52, 48), (55, 51, 49, 53)])
me_cube_004.polygons.foreach_set('use_smooth', [True] * 50)
_uv = me_cube_004.uv_layers.new(name='UVMap')
_uv.uv.foreach_set('vector', [0.4242, 0.7523, 0.5758, 0.7523, 0.5758, 0.9977, 0.4242, 0.9977, 0.4242, 0.5023, 0.5758, 0.5023, 0.5758, 0.7477, 0.4242, 0.7477, 0.6273, 0.5023, 0.8727, 0.5023, 0.8727, 0.7477, 0.6273, 0.7477, 0.4242, 0.00232, 0.5758, 0.00232, 0.5758, 0.2477, 0.4242, 0.2477, 0.4242, 0.2523, 0.5758, 0.2523, 0.5758, 0.4977, 0.4242, 0.4977, 0.1273, 0.7477, 0.1273, 0.75, 0.125, 0.7477, 0.5758, 0.0, 0.625, 0.00232, 0.5758, 0.00232, 0.1273, 0.5023, 0.125, 0.5023, 0.1273, 0.5, 0.625, 0.2477, 0.5758, 0.25, 0.5758, 0.2477, 0.3727, 0.7477, 0.375, 0.7477, 0.3727, 0.75, 0.625, 0.7523, 0.5758, 0.7523, 0.5758, 0.75, 0.3727, 0.5023, 0.3727, 0.5, 0.375, 0.5023, 0.625, 0.4977, 0.5758, 0.5, 0.5758, 0.4977, 0.1273, 0.5023, 0.1273, 0.7477, 0.125, 0.7477, 0.125, 0.5023, 0.4242, 0.0, 0.5758, 0.0, 0.5758, 0.00232, 0.4242, 0.00232, 0.625, 0.00232, 0.625, 0.2477, 0.5758, 0.2477, 0.5758, 0.00232, 0.5758, 0.2523, 0.4242, 0.2523, 0.4242, 0.2477, 0.5758, 0.2477, 0.3727, 0.5023, 0.1273, 0.5023, 0.1273, 0.5, 0.3727, 0.5, 0.625, 0.2523, 0.625, 0.4977, 0.5758, 0.4977, 0.5758, 0.2523, 0.5758, 0.5023, 0.4242, 0.5023, 0.4242, 0.4977, 0.5758, 0.4977, 0.3727, 0.7477, 0.3727, 0.5023, 0.4242, 0.5023, 0.4242, 0.7477, 0.6273, 0.5023, 0.6273, 0.7477, 0.5758, 0.7477, 0.5758, 0.5023, 0.5758, 0.7523, 0.4242, 0.7523, 0.4242, 0.7477, 0.5758, 0.7477, 0.1273, 0.7477, 0.3727, 0.7477, 0.3727, 0.75, 0.1273, 0.75, 0.625, 0.7523, 0.625, 0.9977, 0.5758, 0.9977, 0.5758, 0.7523, 0.1273, 0.5023, 0.3727, 0.5023, 0.3727, 0.7477, 0.1273, 0.7477, 0.375, 0.0, 0.625, 0.0, 0.625, 0.25, 0.375, 0.25, 0.375, 0.25, 0.625, 0.25, 0.625, 0.5, 0.375, 0.5, 0.375, 0.5, 0.625, 0.5, 0.625, 0.75, 0.375, 0.75, 0.375, 0.75, 0.625, 0.75, 0.625, 1.0, 0.375, 1.0, 0.125, 0.5, 0.375, 0.5, 0.375, 0.75, 0.125, 0.75, 0.625, 0.5, 0.875, 0.5, 0.875, 0.75, 0.625, 0.75, 0.375, 0.0, 0.625, 0.0, 0.625, 0.25, 0.375, 0.25, 0.375, 0.25, 0.625, 0.25, 0.625, 0.5, 0.375, 0.5, 0.375, 0.5, 0.625, 0.5, 0.625, 0.75, 0.375, 0.75, 0.375, 0.75, 0.625, 0.75, 0.625, 1.0, 0.375, 1.0, 0.125, 0.5, 0.375, 0.5, 0.375, 0.75, 0.125, 0.75, 0.625, 0.5, 0.875, 0.5, 0.875, 0.75, 0.625, 0.75, 0.375, 0.0, 0.625, 0.0, 0.625, 0.25, 0.375, 0.25, 0.375, 0.25, 0.625, 0.25, 0.625, 0.5, 0.375, 0.5, 0.375, 0.5, 0.625, 0.5, 0.625, 0.75, 0.375, 0.75, 0.375, 0.75, 0.625, 0.75, 0.625, 1.0, 0.375, 1.0, 0.125, 0.5, 0.375, 0.5, 0.375, 0.75, 0.125, 0.75, 0.625, 0.5, 0.875, 0.5, 0.875, 0.75, 0.625, 0.75, 0.375, 0.0, 0.625, 0.0, 0.625, 0.25, 0.375, 0.25, 0.375, 0.25, 0.625, 0.25, 0.625, 0.5, 0.375, 0.5, 0.375, 0.5, 0.625, 0.5, 0.625, 0.75, 0.375, 0.75, 0.375, 0.75, 0.625, 0.75, 0.625, 1.0, 0.375, 1.0, 0.125, 0.5, 0.375, 0.5, 0.375, 0.75, 0.125, 0.75, 0.625, 0.5, 0.875, 0.5, 0.875, 0.75, 0.625, 0.75])
me_cube_004.materials.append(mat_wood)
me_cube_004.materials.append(mat_outline)
me_cube_004.update()
me_cube_027 = bpy.data.meshes.new('Cube.027')
me_cube_027.from_pydata([(-1.0, 0.6314, -0.1272), (-0.6314, 1.0, -0.1272), (-0.9719, 0.7725, -0.1272), (-0.892, 0.892, -0.1272), (-0.7725, 0.9719, -0.1272), (-0.6314, 1.0, 0.1272), (-1.0, 0.6314, 0.1272), (-0.7725, 0.9719, 0.1272), (-0.892, 0.892, 0.1272), (-0.9719, 0.7725, 0.1272), (0.6314, 1.0, -0.1272), (1.0, 0.6314, -0.1272), (0.7725, 0.9719, -0.1272), (0.892, 0.892, -0.1272), (0.9719, 0.7725, -0.1272), (1.0, 0.6314, 0.1272), (0.6314, 1.0, 0.1272), (0.9719, 0.7725, 0.1272), (0.892, 0.892, 0.1272), (0.7725, 0.9719, 0.1272), (-0.8801, -1.0, -0.1272), (-1.0, -0.8801, -0.1272), (-0.9401, -0.9839, -0.1272), (-0.9839, -0.9401, -0.1272), (-1.0, -0.8801, 0.1272), (-0.8801, -1.0, 0.1272), (-0.9839, -0.9401, 0.1272), (-0.9401, -0.9839, 0.1272), (1.0, -0.8801, -0.1272), (0.8801, -1.0, -0.1272), (0.9839, -0.9401, -0.1272), (0.9401, -0.9839, -0.1272), (0.8801, -1.0, 0.1272), (1.0, -0.8801, 0.1272), (0.9401, -0.9839, 0.1272), (0.9839, -0.9401, 0.1272), (-0.9898, -0.8154, -0.1099), (1.01, -0.8267, -0.1201), (-0.5312, -1.197, 2.124), (-0.9795, -1.145, 1.68), (-0.7033, -1.194, 2.091), (-0.8496, -1.185, 1.995), (-0.9477, -1.173, 1.85), (-0.9757, -0.9414, 1.696), (-0.5299, -0.9942, 2.14), (-0.9465, -0.9702, 1.866), (-0.8484, -0.9821, 2.011), (-0.7021, -0.9906, 2.107), (1.014, -1.156, 1.67), (0.5699, -1.204, 2.119), (0.9838, -1.184, 1.84), (0.8871, -1.195, 1.986), (0.7417, -1.202, 2.084), (0.5711, -1.0, 2.135), (1.013, -0.9525, 1.686), (0.7429, -0.9988, 2.1), (0.8883, -0.992, 2.002), (0.9851, -0.9812, 1.856), (-0.9904, -0.8997, -0.1165), (-0.9905, -1.028, -0.006958), (-0.9906, -0.9604, -0.1052), (-0.9907, -1.007, -0.06513), (1.009, -1.039, -0.01712), (1.01, -0.9111, -0.1267), (1.009, -1.019, -0.0753), (1.009, -0.9717, -0.1154), (0.7547, -0.8419, -2.206), (0.7547, -0.8419, 0.02662), (0.7547, -0.6723, -2.206), (0.7547, -0.6723, 0.02662), (0.9243, -0.8419, -2.206), (0.9243, -0.8419, 0.02662), (0.9243, -0.6723, -2.206), (0.9243, -0.6723, 0.02662), (-0.9216, -0.8419, -2.206), (-0.9216, -0.8419, 0.02662), (-0.9216, -0.6723, -2.206), (-0.9216, -0.6723, 0.02662), (-0.752, -0.8419, -2.206), (-0.752, -0.8419, 0.02662), (-0.752, -0.6723, -2.206), (-0.752, -0.6723, 0.02662), (0.7547, 0.5834, -2.206), (0.7547, 0.5834, 0.02662), (0.7547, 0.753, -2.206), (0.7547, 0.753, 0.02662), (0.9243, 0.5834, -2.206), (0.9243, 0.5834, 0.02662), (0.9243, 0.753, -2.206), (0.9243, 0.753, 0.02662), (-0.9216, 0.5834, -2.206), (-0.9216, 0.5834, 0.02662), (-0.9216, 0.753, -2.206), (-0.9216, 0.753, 0.02662), (-0.752, 0.5834, -2.206), (-0.752, 0.5834, 0.02662), (-0.752, 0.753, -2.206), (-0.752, 0.753, 0.02662), (-0.9323, -0.9552, 1.021), (0.9628, -0.9651, 1.002), (0.9641, -0.7628, 1.029), (-0.9319, -0.7513, 1.029), (-0.9692, -0.8129, 0.4953), (-0.963, -0.8926, 1.547), (-0.9473, -0.7695, 0.7102), (-0.9352, -0.7512, 0.9233), (-0.9342, -0.7676, 1.134), (-0.9434, -0.8166, 1.342), (1.0, -0.9069, 1.547), (0.9942, -0.8223, 0.4949), (0.9789, -0.8303, 1.341), (0.9673, -0.7792, 1.133), (0.9664, -0.7628, 0.9231), (0.9753, -0.779, 0.7101), (0.9979, -1.028, 0.4676), (1.002, -1.106, 1.52), (0.9774, -0.9839, 0.6827), (0.9651, -0.9651, 0.8959), (0.966, -0.9815, 1.106), (0.9792, -1.03, 1.314), (-0.9685, -1.098, 1.539), (-0.9726, -1.015, 0.4872), (-0.9471, -1.022, 1.333), (-0.9347, -0.9715, 1.125), (-0.9356, -0.9551, 0.9151), (-0.9495, -0.9716, 0.7022)], [], [(1, 5, 16, 10), (11, 15, 33, 28), (0, 2, 3, 4, 1, 10, 12, 13, 14, 11, 28, 30, 31, 29, 20, 22, 23, 21), (29, 32, 25, 20), (5, 1, 4, 7), (7, 4, 3, 8), (8, 3, 2, 9), (9, 2, 0, 6), (15, 11, 14, 17), (17, 14, 13, 18), (18, 13, 12, 19), (19, 12, 10, 16), (15, 17, 18, 19, 16, 5, 7, 8, 9, 6, 24, 26, 27, 25, 32, 34, 35, 33), (20, 25, 27, 22), (22, 27, 26, 23), (23, 26, 24, 21), (32, 29, 31, 34), (34, 31, 30, 35), (35, 30, 28, 33), (21, 24, 6, 0), (53, 44, 38, 49), (115, 48, 39, 120), (48, 50, 51, 52, 49, 38, 40, 41, 42, 39), (43, 45, 46, 47, 44, 53, 55, 56, 57, 54), (38, 44, 47, 40), (40, 47, 46, 41), (41, 46, 45, 42), (42, 45, 43, 39), (53, 49, 52, 55), (55, 52, 51, 56), (56, 51, 50, 57), (57, 50, 48, 54), (37, 109, 114, 62, 64, 65, 63), (58, 63, 65, 60), (60, 65, 64, 61), (61, 64, 62, 59), (36, 37, 63, 58), (66, 67, 69, 68), (68, 69, 73, 72), (72, 73, 71, 70), (70, 71, 67, 66), (68, 72, 70, 66), (73, 69, 67, 71), (74, 75, 77, 76), (76, 77, 81, 80), (80, 81, 79, 78), (78, 79, 75, 74), (76, 80, 78, 74), (81, 77, 75, 79), (82, 83, 85, 84), (84, 85, 89, 88), (88, 89, 87, 86), (86, 87, 83, 82), (84, 88, 86, 82), (89, 85, 83, 87), (90, 91, 93, 92), (92, 93, 97, 96), (96, 97, 95, 94), (94, 95, 91, 90), (92, 96, 94, 90), (97, 93, 91, 95), (36, 102, 109, 37), (62, 114, 121, 59), (103, 120, 39, 43), (111, 118, 99, 100), (103, 43, 54, 108), (108, 54, 48, 115), (103, 108, 110, 107), (107, 110, 111, 106), (101, 100, 112, 105), (105, 112, 113, 104), (104, 113, 109, 102), (115, 120, 122, 119), (119, 122, 123, 118), (99, 98, 124, 117), (117, 124, 125, 116), (116, 125, 121, 114), (120, 103, 107, 122), (122, 107, 106, 123), (98, 101, 105, 124), (124, 105, 104, 125), (125, 104, 102, 121), (108, 115, 119, 110), (110, 119, 118, 111), (100, 99, 117, 112), (112, 117, 116, 113), (113, 116, 114, 109), (58, 60, 61, 59, 121, 102, 36), (123, 106, 101, 98), (118, 123, 98, 99), (106, 111, 100, 101)])
me_cube_027.polygons.foreach_set('use_smooth', [True] * 91)
_uv = me_cube_027.uv_layers.new(name='UVMap')
_uv.uv.foreach_set('vector', [0.375, 0.2961, 0.625, 0.2961, 0.625, 0.4539, 0.375, 0.4539, 0.375, 0.5461, 0.625, 0.5461, 0.625, 0.735, 0.375, 0.735, 0.125, 0.5461, 0.1285, 0.5284, 0.1385, 0.5135, 0.1534, 0.5035, 0.1711, 0.5, 0.3289, 0.5, 0.3466, 0.5035, 0.3615, 0.5135, 0.3715, 0.5284, 0.375, 0.5461, 0.375, 0.735, 0.373, 0.7425, 0.3675, 0.748, 0.36, 0.75, 0.14, 0.75, 0.1325, 0.748, 0.127, 0.7425, 0.125, 0.735, 0.375, 0.765, 0.625, 0.765, 0.625, 0.985, 0.375, 0.985, 0.625, 0.2961, 0.375, 0.2961, 0.375, 0.2784, 0.625, 0.2784, 0.625, 0.2784, 0.375, 0.2784, 0.375, 0.25, 0.625, 0.25, 0.625, 0.25, 0.375, 0.25, 0.375, 0.2216, 0.625, 0.2216, 0.625, 0.2216, 0.375, 0.2216, 0.375, 0.2039, 0.625, 0.2039, 0.625, 0.5461, 0.375, 0.5461, 0.375, 0.5284, 0.625, 0.5284, 0.625, 0.5284, 0.375, 0.5284, 0.375, 0.5, 0.625, 0.5, 0.625, 0.5, 0.375, 0.5, 0.375, 0.4716, 0.625, 0.4716, 0.625, 0.4716, 0.375, 0.4716, 0.375, 0.4539, 0.625, 0.4539, 0.625, 0.5461, 0.6285, 0.5284, 0.6385, 0.5135, 0.6534, 0.5035, 0.6711, 0.5, 0.8289, 0.5, 0.8466, 0.5035, 0.8615, 0.5135, 0.8715, 0.5284, 0.875, 0.5461, 0.875, 0.735, 0.873, 0.7425, 0.8675, 0.748, 0.86, 0.75, 0.64, 0.75, 0.6325, 0.748, 0.627, 0.7425, 0.625, 0.735, 0.375, 0.985, 0.625, 0.985, 0.625, 1.0, 0.375, 1.0, 0.375, 0.0, 0.625, 0.0, 0.625, 0.007494, 0.375, 0.007494, 0.375, 0.007494, 0.625, 0.007494, 0.625, 0.01499, 0.375, 0.01499, 0.625, 0.765, 0.375, 0.765, 0.375, 0.7575, 0.625, 0.7575, 0.625, 0.7575, 0.375, 0.7575, 0.375, 0.7425, 0.625, 0.7425, 0.625, 0.7425, 0.375, 0.7425, 0.375, 0.735, 0.625, 0.735, 0.375, 0.01499, 0.625, 0.01499, 0.625, 0.2039, 0.375, 0.2039, 0.6812, 0.5, 0.8188, 0.5, 0.8188, 0.75, 0.6812, 0.75, 0.5524, 0.75, 0.5688, 0.75, 0.5688, 1.0, 0.5532, 1.0, 0.5688, 0.75, 0.5903, 0.7543, 0.6085, 0.7665, 0.6207, 0.7847, 0.625, 0.8062, 0.625, 0.9438, 0.6207, 0.9653, 0.6085, 0.9835, 0.5903, 0.9957, 0.5688, 1.0, 0.5688, 0.25, 0.5903, 0.2543, 0.6085, 0.2665, 0.6207, 0.2847, 0.625, 0.3062, 0.625, 0.4438, 0.6207, 0.4653, 0.6085, 0.4835, 0.5903, 0.4957, 0.5688, 0.5, 0.8188, 0.75, 0.8188, 0.5, 0.8403, 0.5, 0.8403, 0.75, 0.8403, 0.75, 0.8403, 0.5, 0.875, 0.5, 0.875, 0.75, 0.625, 0.0, 0.625, 0.25, 0.5903, 0.25, 0.5903, 0.0, 0.5903, 0.0, 0.5903, 0.25, 0.5688, 0.25, 0.5688, 0.0, 0.6812, 0.5, 0.6812, 0.75, 0.6597, 0.75, 0.6597, 0.5, 0.6597, 0.5, 0.6597, 0.75, 0.625, 0.75, 0.625, 0.5, 0.625, 0.5, 0.625, 0.75, 0.5903, 0.75, 0.5903, 0.5, 0.5903, 0.5, 0.5903, 0.75, 0.5688, 0.75, 0.5688, 0.5, 0.375, 0.5, 0.4406, 0.5, 0.4394, 0.75, 0.3878, 0.75, 0.3814, 0.7304, 0.3767, 0.6769, 0.375, 0.6038, 0.125, 0.6038, 0.375, 0.6038, 0.375, 0.6769, 0.125, 0.6769, 0.125, 0.6769, 0.375, 0.6769, 0.375, 0.75, 0.125, 0.75, 0.375, 1.0, 0.375, 0.75, 0.3878, 0.75, 0.3878, 1.0, 0.125, 0.5, 0.375, 0.5, 0.375, 0.6038, 0.125, 0.6038, 0.375, 0.0, 0.625, 0.0, 0.625, 0.25, 0.375, 0.25, 0.375, 0.25, 0.625, 0.25, 0.625, 0.5, 0.375, 0.5, 0.375, 0.5, 0.625, 0.5, 0.625, 0.75, 0.375, 0.75, 0.375, 0.75, 0.625, 0.75, 0.625, 1.0, 0.375, 1.0, 0.125, 0.5, 0.375, 0.5, 0.375, 0.75, 0.125, 0.75, 0.625, 0.5, 0.875, 0.5, 0.875, 0.75, 0.625, 0.75, 0.375, 0.0, 0.625, 0.0, 0.625, 0.25, 0.375, 0.25, 0.375, 0.25, 0.625, 0.25, 0.625, 0.5, 0.375, 0.5, 0.375, 0.5, 0.625, 0.5, 0.625, 0.75, 0.375, 0.75, 0.375, 0.75, 0.625, 0.75, 0.625, 1.0, 0.375, 1.0, 0.125, 0.5, 0.375, 0.5, 0.375, 0.75, 0.125, 0.75, 0.625, 0.5, 0.875, 0.5, 0.875, 0.75, 0.625, 0.75, 0.375, 0.0, 0.625, 0.0, 0.625, 0.25, 0.375, 0.25, 0.375, 0.25, 0.625, 0.25, 0.625, 0.5, 0.375, 0.5, 0.375, 0.5, 0.625, 0.5, 0.625, 0.75, 0.375, 0.75, 0.375, 0.75, 0.625, 0.75, 0.625, 1.0, 0.375, 1.0, 0.125, 0.5, 0.375, 0.5, 0.375, 0.75, 0.125, 0.75, 0.625, 0.5, 0.875, 0.5, 0.875, 0.75, 0.625, 0.75, 0.375, 0.0, 0.625, 0.0, 0.625, 0.25, 0.375, 0.25, 0.375, 0.25, 0.625, 0.25, 0.625, 0.5, 0.375, 0.5, 0.375, 0.5, 0.625, 0.5, 0.625, 0.75, 0.375, 0.75, 0.375, 0.75, 0.625, 0.75, 0.625, 1.0, 0.375, 1.0, 0.125, 0.5, 0.375, 0.5, 0.375, 0.75, 0.125, 0.75, 0.625, 0.5, 0.875, 0.5, 0.875, 0.75, 0.625, 0.75, 0.375, 0.25, 0.4401, 0.25, 0.4406, 0.5, 0.375, 0.5, 0.3878, 0.75, 0.4394, 0.75, 0.4399, 1.0, 0.3878, 1.0, 0.5528, 0.25, 0.5532, 0.0, 0.5688, 0.0, 0.5688, 0.25, 0.5084, 0.5, 0.5072, 0.75, 0.4959, 0.75, 0.4971, 0.5, 0.5528, 0.25, 0.5688, 0.25, 0.5688, 0.5, 0.5536, 0.5, 0.5536, 0.5, 0.5688, 0.5, 0.5688, 0.75, 0.5524, 0.75, 0.5528, 0.25, 0.5536, 0.5, 0.531, 0.5, 0.5305, 0.25, 0.5305, 0.25, 0.531, 0.5, 0.5084, 0.5, 0.5082, 0.25, 0.497, 0.25, 0.4971, 0.5, 0.4858, 0.5, 0.4857, 0.25, 0.4857, 0.25, 0.4858, 0.5, 0.4632, 0.5, 0.4629, 0.25, 0.4629, 0.25, 0.4632, 0.5, 0.4406, 0.5, 0.4401, 0.25, 0.5524, 0.75, 0.5532, 1.0, 0.5303, 1.0, 0.5298, 0.75, 0.5298, 0.75, 0.5303, 1.0, 0.5074, 1.0, 0.5072, 0.75, 0.4959, 0.75, 0.4961, 1.0, 0.4847, 1.0, 0.4846, 0.75, 0.4846, 0.75, 0.4847, 1.0, 0.4623, 1.0, 0.462, 0.75, 0.462, 0.75, 0.4623, 1.0, 0.4399, 1.0, 0.4394, 0.75, 0.5532, 0.0, 0.5528, 0.25, 0.5305, 0.25, 0.5303, 2.627e-05, 0.5303, 2.627e-05, 0.5305, 0.25, 0.5082, 0.25, 0.5074, 5.279e-05, 0.4961, 5.273e-05, 0.497, 0.25, 0.4857, 0.25, 0.4847, 5.267e-05, 0.4847, 5.267e-05, 0.4857, 0.25, 0.4629, 0.25, 0.4623, 2.637e-05, 0.4623, 2.637e-05, 0.4629, 0.25, 0.4401, 0.25, 0.4399, 0.0, 0.5536, 0.5, 0.5524, 0.75, 0.5298, 0.75, 0.531, 0.5, 0.531, 0.5, 0.5298, 0.75, 0.5072, 0.75, 0.5084, 0.5, 0.4971, 0.5, 0.4959, 0.75, 0.4846, 0.75, 0.4858, 0.5, 0.4858, 0.5, 0.4846, 0.75, 0.462, 0.75, 0.4632, 0.5, 0.4632, 0.5, 0.462, 0.75, 0.4394, 0.75, 0.4406, 0.5, 0.375, 0.1462, 0.3767, 0.07311, 0.3814, 0.01959, 0.3878, 0.0, 0.4399, 0.0, 0.4401, 0.25, 0.375, 0.25, 0.5074, 5.279e-05, 0.5082, 0.25, 0.497, 0.25, 0.4961, 5.273e-05, 0.5072, 0.75, 0.5074, 1.0, 0.4961, 1.0, 0.4959, 0.75, 0.5082, 0.25, 0.5084, 0.5, 0.4971, 0.5, 0.497, 0.25])
me_cube_027.materials.append(mat_wood)
me_cube_027.materials.append(mat_outline)
me_cube_027.update()

# ---- objects
ob_plane_001 = bpy.data.objects.new('Plane.001', me_plane_002)
ob_empty_002 = bpy.data.objects.new('Empty.002', None)
ob_floor_001 = bpy.data.objects.new('floor.001', me_plane_021)
ob_plane = bpy.data.objects.new('Plane', me_plane_003)
ob_cube = bpy.data.objects.new('Cube', me_cube_042)
ob_camera = bpy.data.objects.new('Camera', cam_camera)
ob_light_004 = bpy.data.objects.new('Light.004', light_light_005)
ob_cube_002 = bpy.data.objects.new('Cube.002', me_cube_038)
ob_cube_003 = bpy.data.objects.new('Cube.003', me_cube_039)
ob_cube_004 = bpy.data.objects.new('Cube.004', me_cube_040)
ob_cube_005 = bpy.data.objects.new('Cube.005', me_cube_041)
ob_table_002 = bpy.data.objects.new('Table.002', me_cube_004)
ob_chair_002 = bpy.data.objects.new('Chair.002', me_cube_027)

# ---- transforms, parenting, visibility, modifiers, constraints
ob_plane_001.location = (22.29, -0.4598, 5.572)
_m = ob_plane_001.modifiers.new('Solidify', 'SOLIDIFY')
_m.thickness = 0.06
_m.material_offset = 1
_m.use_quality_normals = True
_m.use_flip_normals = True
ob_empty_002.location = (104.5, 35.03, 41.67)
ob_empty_002.rotation_euler = (1.571, -0.0, 0.0)
ob_empty_002.scale = (7.102, 7.102, 7.102)
ob_empty_002.empty_display_type = 'IMAGE'
ob_empty_002.empty_display_size = 5.0
ob_floor_001.location = (14.36, -5.524, 11.24)
ob_plane.location = (41.02, -11.18, -0.6996)
ob_cube.location = (56.87, -28.11, 0.3307)
_m = ob_cube.modifiers.new('Solidify', 'SOLIDIFY')
_m.thickness = 0.04
_m.material_offset = 1
_m.use_quality_normals = True
_m.use_flip_normals = True
ob_camera.location = (17.04, -21.74, 7.768)
ob_camera.rotation_euler = (1.571, -0.0, 0.0)
ob_camera.lock_rotations_4d = False
ob_camera.empty_display_type = 'ARROWS'
ob_camera.color = (0.0, 0.0, 0.0, 0.0)
ob_camera.display_type = 'WIRE'
ob_camera.lineart.crease_threshold = 0.0
ob_light_004.location = (39.38, -47.17, 54.64)
ob_light_004.rotation_euler = (1.187, 0.2179, 0.08917)
ob_light_004.scale = (1.461, 1.461, 1.461)
ob_light_004.lock_rotations_4d = False
ob_light_004.empty_display_type = 'ARROWS'
ob_light_004.color = (0.0, 0.0, 0.0, 0.0)
ob_light_004.lineart.crease_threshold = 0.0
ob_cube_002.location = (73.52, -9.285, 7.211)
ob_cube_002.rotation_euler = (0.0, -0.0, 0.07765)
ob_cube_002.scale = (1.193, 1.001, 1.0)
ob_cube_002.visible_shadow = False
ob_cube_003.location = (73.52, -9.285, 20.76)
ob_cube_003.rotation_euler = (0.0, -0.0, 0.07765)
ob_cube_003.scale = (1.193, 1.001, 1.0)
ob_cube_003.visible_shadow = False
ob_cube_004.location = (36.01, -7.954, 21.47)
ob_cube_004.rotation_euler = (0.0, -0.0, 0.1683)
ob_cube_004.scale = (1.193, 1.001, 1.0)
ob_cube_004.visible_shadow = False
ob_cube_005.location = (36.01, -7.954, 9.369)
ob_cube_005.rotation_euler = (0.0, -0.0, 0.1683)
ob_cube_005.scale = (1.193, 1.001, 1.0)
ob_cube_005.visible_shadow = False
ob_table_002.location = (-59.93, -4.674, 3.445)
_m = ob_table_002.modifiers.new('Solidify', 'SOLIDIFY')
_m.thickness = 0.02
_m.material_offset = 1
_m.use_quality_normals = True
_m.use_flip_normals = True
ob_chair_002.location = (-59.93, -6.067, 2.266)
_m = ob_chair_002.modifiers.new('Solidify', 'SOLIDIFY')
_m.thickness = 0.02
_m.material_offset = 1
_m.use_quality_normals = True
_m.use_flip_normals = True

# ---- collection membership
scene.collection.objects.link(ob_plane_001)
scene.collection.objects.link(ob_empty_002)
scene.collection.objects.link(ob_floor_001)
scene.collection.objects.link(ob_plane)
scene.collection.objects.link(ob_cube)
col_camera_light.objects.link(ob_camera)
col_camera_light.objects.link(ob_light_004)
col_camera_light.objects.link(ob_cube_002)
col_camera_light.objects.link(ob_cube_003)
col_camera_light.objects.link(ob_cube_004)
col_camera_light.objects.link(ob_cube_005)
col_archiv.objects.link(ob_table_002)
col_archiv.objects.link(ob_chair_002)
def _layer_coll(name, lc=None):
    lc = lc or bpy.context.view_layer.layer_collection
    for c in lc.children:
        if c.name == name: return c
        r = _layer_coll(name, c)
        if r: return r
_layer_coll('aRCHIV').exclude = True

# ---- scene / render settings (as saved in the file)
scene.camera = ob_camera
scene.frame_start = 1; scene.frame_end = 250; scene.frame_set(1)
scene.render.engine = 'BLENDER_EEVEE_NEXT'
scene.cycles.sampling_pattern = 'TABULATED_SOBOL'
scene.eevee.use_raytracing = True
scene.view_settings.view_transform = 'Filmic'
bpy.context.view_layer.update()
